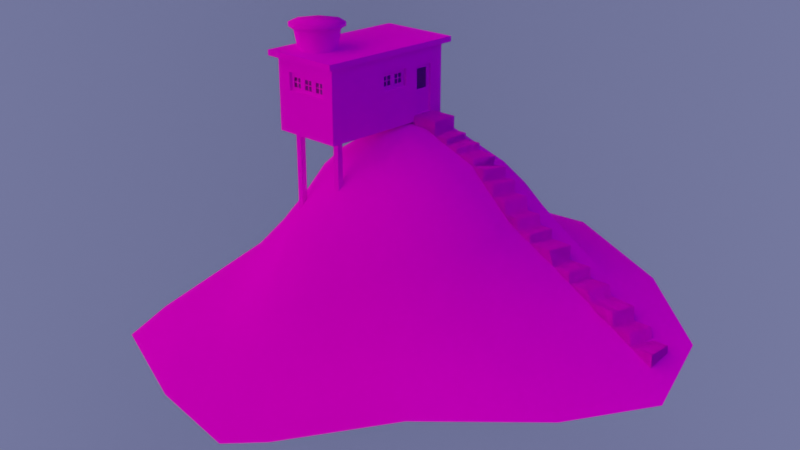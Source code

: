 # Source: CASA_COLINA_mapear.blend  (saved by Blender 3.3.6; exported with 4.5.12 LTS)
import bpy
from mathutils import Matrix  # noqa: F401  (used for matrix-valued properties, if any)

bpy.ops.wm.read_factory_settings(use_empty=True)
scene = bpy.context.scene
scene.name = 'Scene'

# ---- collections
col_collection = bpy.data.collections.new('Collection'); scene.collection.children.link(col_collection)
col_casa_colina = bpy.data.collections.new('casa_colina'); col_collection.children.link(col_casa_colina)

# ---- images (referenced by path relative to the original .blend; pixels are not part of the script)
import os
ASSET_DIR = os.environ.get("B2B_ASSET_DIR", "")  # directory of the original .blend (textures are referenced by path, not embedded)
HERE = os.path.dirname(os.path.abspath(__file__))  # packed textures are extracted next to this script under _unpacked/

def load_image(name, relpath, width, height, colorspace="sRGB"):
    """Load a texture the original file referenced (path relative to the .blend, or extracted next to this script)."""
    p = next((c for c in (os.path.join(HERE, relpath), os.path.join(ASSET_DIR, relpath)) if relpath and os.path.exists(c)), "")
    if p:
        img = bpy.data.images.load(p, check_existing=True)
        img.name = name
    else:  # same state as the original file: an image datablock whose file is absent (Cycles renders it pink)
        img = bpy.data.images.new(name, width, height)
        img.source = "FILE"
        img.filepath = "//" + (relpath or name)
    img.colorspace_settings.name = colorspace
    return img
img_tex_caixa_final_png_001 = load_image('Tex_Caixa_Final.png.001', 'Texturas/Tex_Caixa_Final.png', 1024, 1024, 'sRGB')
img_tex_escada_final_png_001 = load_image('Tex_Escada_Final.png.001', 'Texturas/Tex_Escada_Final.png', 1024, 1024, 'sRGB')
img_tex_morro_final_png_001 = load_image('Tex_Morro_Final.png.001', 'Texturas/Tex_Morro_Final.png', 1024, 1024, 'sRGB')
img_grass01_normal_png = load_image('Grass01_normal.png', 'Texturas/Grass01_normal.png', 1024, 1024, 'sRGB')
img_grass01_disp_png = load_image('Grass01_disp.png', 'Texturas/Grass01_disp.png', 1024, 1024, 'sRGB')
img_tex_casa2_png_001 = load_image('Tex_Casa2.png.001', 'Texturas/Tex_Casa2.png', 1024, 1024, 'sRGB')

# ---- materials (node trees are filled in below, after node groups)
mat_scatter = bpy.data.materials.new('Scatter')
mat_mat_bidon = bpy.data.materials.new('Mat Bidon')
mat_mat_escaleras = bpy.data.materials.new('Mat Escaleras')
mat_mat_escaleras.alpha_threshold = 0.0
mat_mat_escaleras.roughness = 0.5
mat_mat_escaleras.line_color = (0.0, 0.0, 0.0, 1.0)
mat_mat_colina = bpy.data.materials.new('Mat Colina')
mat_mat_casa = bpy.data.materials.new('Mat Casa')
mat_cristal_casa = bpy.data.materials.new('Cristal casa')

# ---- material node trees
mat_scatter.use_nodes = True; mat_scatter.node_tree.nodes.clear()
_N = mat_scatter.node_tree.nodes; _L = mat_scatter.node_tree.links
n0 = _N.new('ShaderNodeBsdfPrincipled'); n0.name = 'Principled BSDF'; n0.location = (10, 300)
n0.distribution = 'GGX'
n0.subsurface_method = 'RANDOM_WALK_SKIN'
n0.inputs[3].default_value = 1.45
n0.inputs[27].default_value = (0.0, 0.0, 0.0, 1.0)
n0.inputs[28].default_value = 1.0
n1 = _N.new('ShaderNodeOutputMaterial'); n1.name = 'Material Output'; n1.location = (616, 294)
n2 = _N.new('ShaderNodeVolumeScatter'); n2.name = 'Volume Scatter'; n2.location = (353, 196)
n2.width = 140
n2.inputs[1].default_value = 0.035
n2.inputs[2].default_value = 1.0
_L.new(n2.outputs[0], n1.inputs[1])
n1.is_active_output = True
mat_mat_bidon.use_nodes = True; mat_mat_bidon.node_tree.nodes.clear()
_N = mat_mat_bidon.node_tree.nodes; _L = mat_mat_bidon.node_tree.links
n0 = _N.new('ShaderNodeOutputMaterial'); n0.name = 'Material Output'; n0.location = (300, 300)
n1 = _N.new('ShaderNodeTexImage'); n1.name = 'Image Texture'; n1.location = (-370, 254)
n1.image = img_tex_caixa_final_png_001
n2 = _N.new('ShaderNodeBsdfDiffuse'); n2.name = 'Diffuse BSDF'; n2.location = (10, 300)
n2.inputs[1].default_value = 0.2462
n3 = _N.new('ShaderNodeTexCoord'); n3.name = 'Texture Coordinate'; n3.location = (-606, 221)
_L.new(n2.outputs[0], n0.inputs[0])
_L.new(n3.outputs[2], n1.inputs[0])
_L.new(n1.outputs[0], n2.inputs[0])
n0.is_active_output = True
mat_mat_escaleras.use_nodes = True; mat_mat_escaleras.node_tree.nodes.clear()
_N = mat_mat_escaleras.node_tree.nodes; _L = mat_mat_escaleras.node_tree.links
n0 = _N.new('ShaderNodeTexImage'); n0.name = 'Image Texture'; n0.location = (-370, 254)
n0.image = img_tex_escada_final_png_001
n1 = _N.new('ShaderNodeTexCoord'); n1.name = 'Texture Coordinate'; n1.location = (-606, 221)
n2 = _N.new('ShaderNodeOutputMaterial'); n2.name = 'Material Output'; n2.location = (665, 261)
n3 = _N.new('ShaderNodeBsdfDiffuse'); n3.name = 'Diffuse BSDF'; n3.location = (375, 261)
n3.inputs[1].default_value = 0.6692
n4 = _N.new('ShaderNodeBump'); n4.name = 'Bump'; n4.location = (188, 112)
n4.inputs[1].default_value = 1.0
n4.inputs[2].default_value = 1.0
n5 = _N.new('ShaderNodeTexNoise'); n5.name = 'Noise Texture'; n5.location = (-18, 83)
n5.inputs[2].default_value = 6.0
n5.inputs[3].default_value = 5.0
n5.inputs[4].default_value = 1.0
_L.new(n3.outputs[0], n2.inputs[0])
_L.new(n1.outputs[2], n0.inputs[0])
_L.new(n0.outputs[0], n3.inputs[0])
_L.new(n5.outputs[1], n4.inputs[4])
_L.new(n4.outputs[0], n3.inputs[2])
n2.is_active_output = True
mat_mat_colina.use_nodes = True; mat_mat_colina.node_tree.nodes.clear()
_N = mat_mat_colina.node_tree.nodes; _L = mat_mat_colina.node_tree.links
n0 = _N.new('ShaderNodeBsdfDiffuse'); n0.name = 'Diffuse BSDF'; n0.location = (999, 527)
n0.inputs[1].default_value = 0.5769
n1 = _N.new('ShaderNodeOutputMaterial'); n1.name = 'Material Output'; n1.location = (1679, 433)
n2 = _N.new('ShaderNodeTexImage'); n2.name = 'Image Texture'; n2.location = (229, 761)
n2.image = img_tex_morro_final_png_001
n3 = _N.new('ShaderNodeTexImage'); n3.name = 'Image Texture.001'; n3.location = (340, 495)
n3.image = img_grass01_normal_png
n4 = _N.new('ShaderNodeBump'); n4.name = 'Bump'; n4.location = (738, 342)
n4.invert = True
n4.inputs[0].default_value = 0.5
n4.inputs[1].default_value = 1.0
n4.inputs[2].default_value = 1.0
n5 = _N.new('ShaderNodeTexCoord'); n5.name = 'Texture Coordinate'; n5.location = (-400, 427)
n6 = _N.new('ShaderNodeMapping'); n6.name = 'Mapping'; n6.location = (-78, 332)
n6.inputs[3].default_value = (15.0, 15.0, 15.0)
n7 = _N.new('NodeReroute'); n7.name = 'Reroute'; n7.location = (250, 248)
n7.width = 16
n7.socket_idname = 'NodeSocketVector'
n8 = _N.new('ShaderNodeTexImage'); n8.name = 'Image Texture.002'; n8.location = (1032, 249)
n8.image = img_grass01_disp_png
_L.new(n0.outputs[0], n1.inputs[0])
_L.new(n5.outputs[2], n2.inputs[0])
_L.new(n2.outputs[0], n0.inputs[0])
_L.new(n3.outputs[0], n4.inputs[3])
_L.new(n4.outputs[0], n0.inputs[2])
_L.new(n5.outputs[2], n6.inputs[0])
_L.new(n7.outputs[0], n3.inputs[0])
_L.new(n6.outputs[0], n7.inputs[0])
_L.new(n7.outputs[0], n8.inputs[0])
n1.is_active_output = True
mat_mat_casa.use_nodes = True; mat_mat_casa.node_tree.nodes.clear()
_N = mat_mat_casa.node_tree.nodes; _L = mat_mat_casa.node_tree.links
n0 = _N.new('ShaderNodeTexImage'); n0.name = 'Image Texture'; n0.location = (-370, 254)
n0.image = img_tex_casa2_png_001
n1 = _N.new('ShaderNodeOutputMaterial'); n1.name = 'Material Output'; n1.location = (722, 264)
n2 = _N.new('ShaderNodeBsdfDiffuse'); n2.name = 'Diffuse BSDF'; n2.location = (432, 264)
n2.inputs[1].default_value = 0.6308
n3 = _N.new('ShaderNodeTexCoord'); n3.name = 'Texture Coordinate'; n3.location = (-606, 221)
_L.new(n2.outputs[0], n1.inputs[0])
_L.new(n0.outputs[0], n2.inputs[0])
_L.new(n3.outputs[2], n0.inputs[0])
n1.is_active_output = True
mat_cristal_casa.use_nodes = True; mat_cristal_casa.node_tree.nodes.clear()
_N = mat_cristal_casa.node_tree.nodes; _L = mat_cristal_casa.node_tree.links
n0 = _N.new('ShaderNodeBsdfDiffuse'); n0.name = 'Diffuse BSDF'; n0.location = (10, 300)
n0.inputs[1].default_value = 0.2154
n1 = _N.new('ShaderNodeTexImage'); n1.name = 'Image Texture'; n1.location = (-370, 254)
n1.image = img_tex_casa2_png_001
n2 = _N.new('ShaderNodeOutputMaterial'); n2.name = 'Material Output'; n2.location = (839, 280)
n3 = _N.new('ShaderNodeTexCoord'); n3.name = 'Texture Coordinate'; n3.location = (-606, 221)
n4 = _N.new('ShaderNodeMixShader'); n4.name = 'Mix Shader'; n4.location = (607, 313)
n4.inputs[0].default_value = 0.8417
n5 = _N.new('ShaderNodeBsdfGlass'); n5.name = 'Glass BSDF'; n5.location = (339, 220)
n5.distribution = 'BECKMANN'
n5.inputs[0].default_value = (0.135, 0.158, 1.0, 1.0)
n5.inputs[2].default_value = 1.45
_L.new(n4.outputs[0], n2.inputs[0])
_L.new(n1.outputs[0], n0.inputs[0])
_L.new(n3.outputs[2], n1.inputs[0])
_L.new(n0.outputs[0], n4.inputs[1])
_L.new(n5.outputs[0], n4.inputs[2])
n2.is_active_output = True

# ---- world
world_world = bpy.data.worlds.new('World'); scene.world = world_world
world_world.use_nodes = True; world_world.node_tree.nodes.clear()
_N = world_world.node_tree.nodes; _L = world_world.node_tree.links
n0 = _N.new('ShaderNodeOutputWorld'); n0.name = 'World Output'; n0.location = (460, 300)
n1 = _N.new('ShaderNodeBackground'); n1.name = 'Background'; n1.location = (10, 300)
n1.inputs[0].default_value = (0.146, 0.1587, 0.3424, 1.0)
n2 = _N.new('ShaderNodeTexSky'); n2.name = 'Sky Texture'; n2.location = (230, 292)
_L.new(n1.outputs[0], n0.inputs[0])
n0.is_active_output = True
world_world.color = (0.05088, 0.05088, 0.05088)
world_world.use_sun_shadow = False
world_world.sun_shadow_jitter_overblur = 0.0

# ---- cameras
cam_camera = bpy.data.cameras.new('Camera')
cam_camera.clip_end = 100.0
cam_camera.ortho_scale = 7.314
cam_camera.dof.focus_distance = 0.0
cam_camera.dof.aperture_fstop = 128.0

# ---- lights
light_light = bpy.data.lights.new('Light', 'SUN')
light_light.color = (1.0, 0.5134, 0.3851)
light_light.diffuse_factor = 0.1905
light_light.transmission_factor = 0.0
light_light.angle = 1.782
light_light.energy = 4.0
light_light.shadow_soft_size = 0.1
light_light.shadow_cascade_max_distance = 1000.0
light_area = bpy.data.lights.new('Area', 'AREA')
light_area.color = (0.3274, 0.1117, 1.0)
light_area.transmission_factor = 0.0
light_area.energy = 392.7
light_area.shadow_soft_size = 1.0
light_area.shadow_maximum_resolution = 0.006
light_area.use_absolute_resolution = True
light_area.size = 1.0
light_area.size_y = 1.0

# ---- meshes
me_cube = bpy.data.meshes.new('Cube')
me_cube.from_pydata([(-1.0, -1.0, -1.0), (-1.0, -1.0, 1.0), (-1.0, 1.0, -1.0), (-1.0, 1.0, 1.0), (1.0, -1.0, -1.0), (1.0, -1.0, 1.0), (1.0, 1.0, -1.0), (1.0, 1.0, 1.0)], [], [(0, 1, 3, 2), (2, 3, 7, 6), (6, 7, 5, 4), (4, 5, 1, 0), (2, 6, 4, 0), (7, 3, 1, 5)])
_uv = me_cube.uv_layers.new(name='UVMap')
_uv.uv.foreach_set('vector', [0.375, 0.0, 0.625, 0.0, 0.625, 0.25, 0.375, 0.25, 0.375, 0.25, 0.625, 0.25, 0.625, 0.5, 0.375, 0.5, 0.375, 0.5, 0.625, 0.5, 0.625, 0.75, 0.375, 0.75, 0.375, 0.75, 0.625, 0.75, 0.625, 1.0, 0.375, 1.0, 0.125, 0.5, 0.375, 0.5, 0.375, 0.75, 0.125, 0.75, 0.625, 0.5, 0.875, 0.5, 0.875, 0.75, 0.625, 0.75])
me_cube.materials.append(mat_scatter)
me_cube.update()
me_circle = bpy.data.meshes.new('Circle')
me_circle.from_pydata([(7.778e-09, 0.5128, 0.0), (0.3626, 0.3626, 0.0), (0.5128, -2.241e-08, 0.0), (0.3626, -0.3626, 0.0), (-3.705e-08, -0.5128, 0.0), (-0.3626, -0.3626, 0.0), (-0.5128, 6.115e-09, 0.0), (-0.3626, 0.3626, 0.0), (-0.4419, 0.4419, 0.6074), (-0.6249, 5.957e-09, 0.6074), (-0.4419, -0.4419, 0.6074), (-4.342e-08, -0.6249, 0.6074), (0.4419, -0.4419, 0.6074), (0.6249, -2.881e-08, 0.6074), (0.4419, 0.4419, 0.6074), (1.121e-08, 0.6249, 0.6074), (1.49e-08, 0.0, 0.5863), (-0.5228, 0.5228, 0.5863), (-0.7394, 7.048e-09, 0.5863), (-0.5228, -0.5228, 0.5863), (-5.163e-08, -0.7394, 0.5863), (0.5228, -0.5228, 0.5863), (0.7394, -3.409e-08, 0.5863), (0.5228, 0.5228, 0.5863), (1.301e-08, 0.7394, 0.5863), (1.301e-08, 0.7394, 0.7097), (0.5228, 0.5228, 0.7097), (0.7394, -3.409e-08, 0.7097), (0.5228, -0.5228, 0.7097), (-5.163e-08, -0.7394, 0.7097), (-0.5228, -0.5228, 0.7097), (-0.7394, 7.048e-09, 0.7097), (-0.5228, 0.5228, 0.7097), (2.398e-08, 0.0, 0.7097)], [], [(15, 0, 7, 8), (7, 6, 9, 8), (6, 5, 10, 9), (5, 4, 11, 10), (4, 3, 12, 11), (3, 2, 13, 12), (2, 1, 14, 13), (1, 0, 15, 14), (16, 17, 24), (16, 18, 17), (16, 19, 18), (16, 20, 19), (16, 21, 20), (16, 22, 21), (16, 23, 22), (16, 24, 23), (24, 25, 26, 23), (23, 26, 27, 22), (22, 27, 28, 21), (21, 28, 29, 20), (20, 29, 30, 19), (19, 30, 31, 18), (18, 31, 32, 17), (24, 17, 32, 25), (25, 32, 33), (31, 33, 32), (30, 33, 31), (29, 33, 30), (28, 33, 29), (27, 33, 28), (26, 33, 27), (25, 33, 26)])
me_circle.polygons.foreach_set('use_smooth', [True] * 32)
_uv = me_circle.uv_layers.new(name='UVTex')
_uv.uv.foreach_set('vector', [0.501, 0.9799, 0.501, 0.8242, 0.6223, 0.8242, 0.6223, 0.9799, 0.6223, 0.8242, 0.7437, 0.8242, 0.7437, 0.9799, 0.6223, 0.9799, 0.7437, 0.8242, 0.865, 0.8242, 0.865, 0.9799, 0.7437, 0.9799, 0.865, 0.8242, 0.9864, 0.8242, 0.9864, 0.9799, 0.865, 0.9799, 0.01558, 0.8242, 0.1369, 0.8242, 0.1369, 0.9799, 0.01558, 0.9799, 0.1369, 0.8242, 0.2583, 0.8242, 0.2583, 0.9799, 0.1369, 0.9799, 0.2583, 0.8242, 0.3796, 0.8242, 0.3796, 0.9799, 0.2583, 0.9799, 0.3796, 0.8242, 0.501, 0.8242, 0.501, 0.9799, 0.3796, 0.9799, 0.7408, 0.3518, 0.8557, 0.234, 0.9054, 0.3497, 0.7408, 0.3518, 0.7387, 0.1873, 0.8557, 0.234, 0.7408, 0.3518, 0.623, 0.237, 0.7387, 0.1873, 0.7408, 0.3518, 0.5763, 0.354, 0.623, 0.237, 0.7408, 0.3518, 0.626, 0.4697, 0.5763, 0.354, 0.7408, 0.3518, 0.743, 0.5164, 0.626, 0.4697, 0.7408, 0.3518, 0.8587, 0.4667, 0.743, 0.5164, 0.7408, 0.3518, 0.9054, 0.3497, 0.8587, 0.4667, 0.1459, 0.6889, 0.1459, 0.705, 0.02766, 0.705, 0.02766, 0.6889, 0.9739, 0.6889, 0.9739, 0.705, 0.8556, 0.705, 0.8556, 0.6889, 0.8556, 0.6889, 0.8556, 0.705, 0.7374, 0.705, 0.7374, 0.6889, 0.7374, 0.6889, 0.7374, 0.705, 0.6191, 0.705, 0.6191, 0.6889, 0.6191, 0.6889, 0.6191, 0.705, 0.5008, 0.705, 0.5008, 0.6889, 0.5008, 0.6889, 0.5008, 0.705, 0.3825, 0.705, 0.3825, 0.6889, 0.3825, 0.6889, 0.3825, 0.705, 0.2642, 0.705, 0.2642, 0.6889, 0.1459, 0.6889, 0.2642, 0.6889, 0.2642, 0.705, 0.1459, 0.705, 0.2936, 0.606, 0.1286, 0.5381, 0.2931, 0.3728, 0.05995, 0.3734, 0.2931, 0.3728, 0.1286, 0.5381, 0.1279, 0.2084, 0.2931, 0.3728, 0.05995, 0.3734, 0.2926, 0.1397, 0.2931, 0.3728, 0.1279, 0.2084, 0.4576, 0.2076, 0.2931, 0.3728, 0.2926, 0.1397, 0.5262, 0.3723, 0.2931, 0.3728, 0.4576, 0.2076, 0.4583, 0.5373, 0.2931, 0.3728, 0.5262, 0.3723, 0.2936, 0.606, 0.2931, 0.3728, 0.4583, 0.5373])
me_circle.materials.append(mat_mat_bidon)
me_circle.use_remesh_preserve_volume = False
me_circle.use_remesh_preserve_attributes = False
me_circle.use_mirror_vertex_groups = False
me_circle.update()
me_plane = bpy.data.meshes.new('Plane')
me_plane.from_pydata([(1.0, 1.0, 0.4295), (1.0, -1.0, 0.4295), (-1.0, -1.0, 0.4295), (-1.0, 1.0, 0.4295), (1.0, 1.0, -0.5708), (-1.0, 1.0, -0.5708), (1.0, 2.094, -0.5708), (-1.0, 2.094, -0.5708), (1.0, 2.094, -0.9992), (-1.0, 2.094, -0.9992), (0.9845, 3.027, -0.9992), (-0.9844, 3.378, -0.9992), (-0.9826, 3.378, -1.502), (0.9826, 3.027, -1.38), (-0.9826, 4.829, -1.567), (0.9826, 4.478, -1.446), (-0.9826, 4.679, -2.32), (0.9651, 4.499, -1.915), (0.9826, 9.503, -6.095), (-0.9826, 9.854, -6.217), (0.9826, 5.411, -2.001), (0.9826, 5.382, -2.804), (0.9826, 6.249, -2.804), (0.9826, 6.283, -3.662), (0.9826, 7.283, -3.67), (0.9826, 7.425, -4.64), (0.9826, 8.425, -4.657), (0.9826, 8.526, -5.42), (0.9826, 9.525, -5.42), (-0.9826, 9.877, -5.542), (-0.9826, 8.877, -5.542), (-0.9826, 8.776, -4.779), (-0.9508, 7.776, -4.762), (-0.9826, 7.634, -3.791), (-0.9508, 6.634, -3.783), (-0.9822, 6.601, -2.925), (-0.9826, 5.733, -2.925), (-0.9826, 5.763, -2.122), (0.9826, 11.13, -6.095), (-0.9508, 11.48, -6.217), (-0.9508, 18.15, -10.75), (0.9826, 17.8, -10.63), (0.9826, 17.59, -9.769), (0.9826, 16.35, -9.769), (0.9826, 16.25, -8.786), (0.9826, 14.6, -8.643), (0.9826, 14.29, -7.925), (0.9826, 12.82, -7.925), (0.9826, 12.75, -7.152), (0.9826, 11.52, -7.152), (-0.9508, 17.94, -9.891), (-0.9508, 16.7, -9.891), (-0.9508, 16.6, -8.907), (-0.9508, 14.83, -8.764), (-0.9508, 14.64, -8.046), (-0.9508, 13.17, -8.046), (-0.9508, 13.1, -7.273), (-0.9508, 11.41, -7.273), (0.9981, 19.31, -10.63), (-0.9663, 19.26, -10.75), (0.9981, 19.37, -12.78), (0.9826, 9.577, -8.387), (0.9826, 10.7, -8.999), (0.9826, 10.77, -9.035), (0.9826, 11.89, -9.647), (0.9826, 12.05, -9.736), (0.9826, 13.48, -10.51), (0.9826, 13.83, -10.71), (0.9826, 14.95, -11.32), (0.9826, 15.44, -11.59), (0.9826, 9.276, -8.222), (0.9826, 7.871, -7.456), (0.9826, 6.994, -6.978), (0.9826, 6.905, -6.93), (0.9826, 6.028, -6.451), (0.9826, 5.902, -6.383), (0.9826, 5.025, -5.904), (0.9826, 4.995, -5.888), (0.9826, 4.118, -5.41), (0.9826, 4.144, -5.424), (0.9826, 7.852, -7.446), (0.9651, 3.3, -4.964), (0.9826, 3.266, -4.945), (0.9826, 2.166, -4.345), (0.9845, 2.166, -4.345), (1.0, 1.348, -3.899), (1.0, 1.348, -3.899), (1.0, 0.3867, -3.375), (1.0, -1.369, -2.418), (1.0, 0.3867, -3.375), (-0.9663, 19.32, -13.31), (-0.9508, 8.806, -8.985), (-0.9508, 9.922, -9.609), (-0.9508, 9.989, -9.647), (-0.9508, 11.1, -10.27), (-0.9508, 11.27, -10.36), (-0.9508, 12.68, -11.16), (-0.9508, 13.03, -11.35), (-0.9508, 14.15, -11.98), (-0.9508, 14.64, -12.25), (-0.9508, 8.507, -8.817), (-0.9826, 3.407, -5.96), (-0.9826, 3.381, -5.946), (-0.9822, 4.254, -6.434), (-0.9508, 4.283, -6.45), (-0.9826, 5.155, -6.939), (-0.9508, 5.279, -7.009), (-0.9826, 6.151, -7.497), (-0.9826, 6.239, -7.547), (-0.9826, 7.112, -8.035), (-0.9826, 7.092, -8.024), (-0.9826, 2.535, -5.471), (-0.9826, 2.535, -5.471), (-0.9826, 1.442, -4.859), (-0.9844, 1.442, -4.859), (-1.0, 0.3221, -4.232), (-1.0, 0.3221, -4.232), (-1.0, -0.6327, -3.697), (-1.0, -0.6327, -3.697), (-1.0, -2.378, -2.72)], [], [(0, 3, 2, 1), (3, 0, 4, 5), (5, 4, 6, 7), (7, 6, 8, 9), (9, 8, 10, 11), (11, 10, 13, 12), (12, 13, 15, 14), (14, 15, 17, 16), (17, 20, 37, 16), (20, 21, 36, 37), (21, 22, 35, 36), (22, 23, 34, 35), (23, 24, 33, 34), (24, 25, 32, 33), (25, 26, 31, 32), (26, 27, 30, 31), (27, 28, 29, 30), (28, 18, 19, 29), (19, 18, 38, 39), (38, 49, 57, 39), (49, 48, 56, 57), (48, 47, 55, 56), (47, 46, 54, 55), (46, 45, 53, 54), (45, 44, 52, 53), (44, 43, 51, 52), (43, 42, 50, 51), (42, 41, 40, 50), (40, 41, 58, 59), (58, 41, 69, 60), (49, 38, 70, 61), (48, 49, 61, 62), (47, 48, 62, 63), (46, 47, 63, 64), (45, 46, 64, 65), (44, 45, 65, 66), (43, 44, 66, 67), (42, 43, 67, 68), (41, 42, 68, 69), (38, 18, 80, 70), (18, 28, 71, 80), (28, 27, 72, 71), (27, 26, 73, 72), (26, 25, 74, 73), (25, 24, 75, 74), (24, 23, 76, 75), (23, 22, 77, 76), (22, 21, 78, 77), (21, 20, 79, 78), (20, 17, 81, 79), (17, 15, 82, 81), (15, 13, 83, 82), (13, 10, 84, 83), (10, 8, 85, 84), (8, 6, 86, 85), (6, 4, 87, 86), (4, 0, 89, 87), (0, 1, 88, 89), (40, 59, 90, 99), (39, 57, 91, 100), (57, 56, 92, 91), (56, 55, 93, 92), (55, 54, 94, 93), (54, 53, 95, 94), (53, 52, 96, 95), (52, 51, 97, 96), (51, 50, 98, 97), (50, 40, 99, 98), (19, 39, 100, 110), (16, 37, 101, 111), (37, 36, 102, 101), (36, 35, 103, 102), (35, 34, 104, 103), (34, 33, 105, 104), (33, 32, 106, 105), (32, 31, 107, 106), (31, 30, 108, 107), (30, 29, 109, 108), (29, 19, 110, 109), (14, 16, 111, 112), (12, 14, 112, 113), (11, 12, 113, 114), (9, 11, 114, 115), (7, 9, 115, 116), (5, 7, 116, 117), (3, 5, 117, 118), (2, 3, 118, 119), (58, 60, 90, 59)])
_uv = me_plane.uv_layers.new(name='UVTex')
_uv.uv.foreach_set('vector', [0.06947, 0.8589, 0.126, 0.9206, 0.06201, 0.9732, 0.01035, 0.9099, 0.126, 0.9206, 0.06947, 0.8589, 0.09928, 0.8342, 0.1589, 0.8941, 0.1589, 0.8941, 0.09928, 0.8342, 0.1239, 0.8125, 0.1777, 0.8796, 0.1777, 0.8796, 0.1239, 0.8125, 0.1414, 0.7997, 0.1927, 0.8666, 0.1927, 0.8666, 0.1414, 0.7997, 0.1667, 0.7798, 0.229, 0.835, 0.229, 0.835, 0.1667, 0.7798, 0.1766, 0.7687, 0.2431, 0.8196, 0.2431, 0.8196, 0.1766, 0.7687, 0.2131, 0.7339, 0.2797, 0.785, 0.2797, 0.785, 0.2131, 0.7339, 0.2472, 0.6987, 0.3084, 0.7549, 0.2472, 0.6987, 0.2589, 0.6867, 0.3279, 0.7341, 0.3084, 0.7549, 0.2589, 0.6867, 0.2769, 0.665, 0.338, 0.7228, 0.3279, 0.7341, 0.2769, 0.665, 0.2972, 0.6437, 0.3583, 0.703, 0.338, 0.7228, 0.2972, 0.6437, 0.3122, 0.6313, 0.3719, 0.6891, 0.3583, 0.703, 0.3122, 0.6313, 0.3387, 0.6032, 0.3917, 0.6655, 0.3719, 0.6891, 0.3387, 0.6032, 0.36, 0.5807, 0.42, 0.6386, 0.3917, 0.6655, 0.36, 0.5807, 0.3902, 0.549, 0.4514, 0.6044, 0.42, 0.6386, 0.3902, 0.549, 0.4294, 0.5081, 0.4991, 0.5575, 0.4514, 0.6044, 0.4294, 0.5081, 0.4598, 0.4798, 0.5279, 0.5309, 0.4991, 0.5575, 0.4598, 0.4798, 0.4781, 0.4593, 0.5451, 0.5114, 0.5279, 0.5309, 0.5451, 0.5114, 0.4781, 0.4593, 0.5252, 0.4145, 0.5915, 0.4655, 0.5252, 0.4145, 0.5587, 0.384, 0.6179, 0.4369, 0.5915, 0.4655, 0.5587, 0.384, 0.5931, 0.3462, 0.6583, 0.397, 0.6179, 0.4369, 0.5931, 0.3462, 0.6196, 0.3283, 0.6745, 0.3805, 0.6583, 0.397, 0.6196, 0.3283, 0.6525, 0.2878, 0.7065, 0.3489, 0.6745, 0.3805, 0.6525, 0.2878, 0.6894, 0.2506, 0.7558, 0.3017, 0.7065, 0.3489, 0.6894, 0.2506, 0.7196, 0.2232, 0.7834, 0.2749, 0.7558, 0.3017, 0.7196, 0.2232, 0.7307, 0.2111, 0.7955, 0.2634, 0.7834, 0.2749, 0.7307, 0.2111, 0.7863, 0.1579, 0.8511, 0.2085, 0.7955, 0.2634, 0.7863, 0.1579, 0.8145, 0.1286, 0.8816, 0.1785, 0.8511, 0.2085, 0.8816, 0.1785, 0.8145, 0.1286, 0.8719, 0.07412, 0.9281, 0.1348, 0.935, 0.9207, 0.8915, 0.9005, 0.8421, 0.8345, 0.9655, 0.857, 0.6621, 0.9071, 0.639, 0.9303, 0.6242, 0.8447, 0.6348, 0.8444, 0.6964, 0.9238, 0.6621, 0.9071, 0.6348, 0.8444, 0.6743, 0.8432, 0.7093, 0.9039, 0.6964, 0.9238, 0.6743, 0.8432, 0.6767, 0.8431, 0.7444, 0.9195, 0.7093, 0.9039, 0.6767, 0.8431, 0.7163, 0.8414, 0.7591, 0.9033, 0.7444, 0.9195, 0.7163, 0.8414, 0.7221, 0.8411, 0.8056, 0.9206, 0.7591, 0.9033, 0.7221, 0.8411, 0.7727, 0.8378, 0.8292, 0.8996, 0.8056, 0.9206, 0.7727, 0.8378, 0.7853, 0.837, 0.8638, 0.9166, 0.8292, 0.8996, 0.7853, 0.837, 0.825, 0.835, 0.8915, 0.9005, 0.8638, 0.9166, 0.825, 0.835, 0.8421, 0.8345, 0.639, 0.9303, 0.5944, 0.9095, 0.574, 0.8462, 0.6242, 0.8447, 0.5944, 0.9095, 0.5854, 0.9277, 0.5736, 0.8467, 0.574, 0.8462, 0.5854, 0.9277, 0.5585, 0.9146, 0.5427, 0.8482, 0.5736, 0.8467, 0.5585, 0.9146, 0.5452, 0.9337, 0.5396, 0.8484, 0.5427, 0.8482, 0.5452, 0.9337, 0.518, 0.9216, 0.5087, 0.8499, 0.5396, 0.8484, 0.518, 0.9216, 0.501, 0.945, 0.5043, 0.8501, 0.5087, 0.8499, 0.501, 0.945, 0.4725, 0.9337, 0.4734, 0.8516, 0.5043, 0.8501, 0.4725, 0.9337, 0.4628, 0.9521, 0.4724, 0.8517, 0.4734, 0.8516, 0.4628, 0.9521, 0.4356, 0.9398, 0.4415, 0.8532, 0.4724, 0.8517, 0.4356, 0.9398, 0.4236, 0.9648, 0.4406, 0.8531, 0.4415, 0.8532, 0.4236, 0.9648, 0.3953, 0.9535, 0.411, 0.8552, 0.4406, 0.8531, 0.3953, 0.9535, 0.3887, 0.9643, 0.4096, 0.8552, 0.411, 0.8552, 0.3887, 0.9643, 0.3537, 0.9529, 0.371, 0.8579, 0.4096, 0.8552, 0.3537, 0.9529, 0.3464, 0.9644, 0.371, 0.8579, 0.371, 0.8579, 0.3464, 0.9644, 0.3119, 0.9502, 0.3422, 0.8599, 0.371, 0.8579, 0.3119, 0.9502, 0.3064, 0.9593, 0.3422, 0.8599, 0.3422, 0.8599, 0.3064, 0.9593, 0.2759, 0.9465, 0.3084, 0.8623, 0.3422, 0.8599, 0.2759, 0.9465, 0.2686, 0.9612, 0.3084, 0.8623, 0.3084, 0.8623, 0.2686, 0.9612, 0.2108, 0.9331, 0.2467, 0.8666, 0.3084, 0.8623, 0.7194, 0.08029, 0.7754, 0.1074, 0.8015, 0.05259, 0.6709, 0.04487, 0.4582, 0.1104, 0.4833, 0.08744, 0.4719, 0.05077, 0.4617, 0.05107, 0.4833, 0.08744, 0.518, 0.1026, 0.51, 0.04964, 0.4719, 0.05077, 0.518, 0.1026, 0.5313, 0.0836, 0.5123, 0.04957, 0.51, 0.04964, 0.5313, 0.0836, 0.5676, 0.1003, 0.5503, 0.04844, 0.5123, 0.04957, 0.5676, 0.1003, 0.5823, 0.08282, 0.5558, 0.04828, 0.5503, 0.04844, 0.5823, 0.08282, 0.6327, 0.1, 0.6042, 0.04685, 0.5558, 0.04828, 0.6327, 0.1, 0.656, 0.07995, 0.6162, 0.04649, 0.6042, 0.04685, 0.656, 0.07995, 0.6925, 0.09662, 0.6543, 0.04536, 0.6162, 0.04649, 0.6925, 0.09662, 0.7194, 0.08029, 0.6709, 0.04487, 0.6543, 0.04536, 0.4121, 0.08893, 0.4582, 0.1104, 0.4617, 0.05107, 0.4134, 0.05251, 0.2091, 0.1326, 0.2354, 0.1447, 0.2844, 0.05806, 0.2546, 0.05955, 0.2354, 0.1447, 0.2505, 0.1204, 0.2852, 0.05785, 0.2844, 0.05806, 0.2505, 0.1204, 0.2746, 0.1317, 0.315, 0.05666, 0.2852, 0.05785, 0.2746, 0.1317, 0.2863, 0.1124, 0.3163, 0.05655, 0.315, 0.05666, 0.2863, 0.1124, 0.3139, 0.1256, 0.3461, 0.05542, 0.3163, 0.05655, 0.3139, 0.1256, 0.3322, 0.1013, 0.3505, 0.05523, 0.3461, 0.05542, 0.3322, 0.1013, 0.3603, 0.1138, 0.3803, 0.05411, 0.3505, 0.05523, 0.3603, 0.1138, 0.3743, 0.09487, 0.3833, 0.054, 0.3803, 0.05411, 0.3743, 0.09487, 0.4031, 0.108, 0.413, 0.05288, 0.3833, 0.054, 0.4031, 0.108, 0.4121, 0.08893, 0.4134, 0.05251, 0.413, 0.05288, 0.1994, 0.1447, 0.2091, 0.1326, 0.2546, 0.05955, 0.2546, 0.05955, 0.1641, 0.1334, 0.1994, 0.1447, 0.2546, 0.05955, 0.2174, 0.06142, 0.1573, 0.1422, 0.1641, 0.1334, 0.2174, 0.06142, 0.2173, 0.06142, 0.1325, 0.1314, 0.1573, 0.1422, 0.2173, 0.06142, 0.1791, 0.06335, 0.1237, 0.1415, 0.1325, 0.1314, 0.1791, 0.06335, 0.1791, 0.06335, 0.0977, 0.1301, 0.1237, 0.1415, 0.1791, 0.06335, 0.1465, 0.065, 0.08381, 0.1425, 0.0977, 0.1301, 0.1465, 0.065, 0.1465, 0.065, 0.02612, 0.1133, 0.08381, 0.1425, 0.1465, 0.065, 0.08699, 0.06801, 0.8719, 0.07412, 0.9339, 0.02783, 1.001, 0.0799, 0.9281, 0.1348])
me_plane.materials.append(mat_mat_escaleras)
me_plane.use_remesh_preserve_volume = False
me_plane.use_remesh_preserve_attributes = False
me_plane.use_mirror_vertex_groups = False
me_plane.update()
me_cube_002 = bpy.data.meshes.new('Cube.002')
me_cube_002.from_pydata([(3.689, 5.145, -5.435), (4.46, -5.349, -6.734), (-3.655, -3.565, -4.545), (-5.172, 6.198, -4.351), (2.133, 2.726, -1.948), (1.825, -1.37, -2.993), (-2.582, -1.57, -1.428), (-3.056, 2.449, -1.3), (2.247, -4.64, -6.045), (0.02934, -4.652, -5.54), (-1.792, -4.323, -5.137), (4.753, 1.315, -7.273), (5.125, -0.3568, -7.913), (4.993, -2.984, -7.56), (1.724, 8.109, -5.052), (-0.3544, 9.536, -4.906), (-2.552, 8.997, -4.383), (-5.259, -1.996, -4.863), (-6.809, -0.427, -4.916), (-7.775, 2.008, -4.63), (2.546, 1.083, -2.18), (2.782, 0.09606, -2.531), (2.409, -0.59, -2.894), (0.7864, -1.466, -2.135), (-0.1511, -1.762, -1.669), (-1.28, -1.715, -1.469), (-2.81, -0.8363, -0.8273), (-2.851, 0.04463, -0.4364), (-2.932, 1.143, -0.813), (1.06, 3.816, -1.496), (-0.003184, 3.356, -0.7617), (-1.619, 2.893, -0.7463), (3.972, -4.167, -5.56), (3.147, -2.666, -4.885), (2.756, -2.085, -4.208), (3.278, 4.072, -4.445), (2.816, 3.233, -3.765), (2.587, 2.724, -2.783), (-3.058, -2.758, -3.697), (-2.815, -2.411, -2.941), (-2.791, -2.085, -2.16), (-4.327, 3.943, -3.638), (-3.905, 3.213, -2.625), (-3.599, 2.794, -1.974), (1.172, 1.838, -0.764), (0.08124, 1.737, -0.06776), (-1.466, 1.295, -0.1109), (1.267, 0.3003, -0.928), (0.04812, 0.121, -0.3225), (-1.456, 0.06736, -0.04584), (1.096, -0.556, -1.409), (-0.001489, -0.7799, -0.8776), (-1.391, -0.9043, -0.7864), (4.005, 1.426, -5.788), (3.587, 1.297, -4.828), (3.32, 1.209, -3.836), (4.763, -0.0508, -6.643), (4.087, 0.03063, -5.537), (3.744, -1.031e-06, -4.366), (4.726, -2.458, -6.457), (3.866, -1.414, -5.525), (3.544, -1.171, -4.466), (1.62, -3.433, -4.828), (1.384, -2.904, -3.984), (0.9449, -2.351, -3.364), (-0.4152, -3.913, -4.479), (-0.4889, -3.559, -3.8), (-0.4021, -2.819, -2.959), (-1.788, -3.453, -4.167), (-1.774, -3.076, -3.252), (-1.645, -2.522, -2.427), (-3.807, -1.454, -3.839), (-3.319, -1.295, -2.927), (-3.221, -1.097, -1.835), (-4.978, -0.07986, -3.84), (-3.718, 7.233e-07, -2.914), (-3.323, 0.02062, -1.514), (-5.636, 1.683, -3.662), (-4.182, 1.397, -2.815), (-3.556, 1.352, -1.911), (1.23, 4.473, -2.41), (1.394, 5.04, -3.142), (1.279, 5.931, -3.924), (-0.1834, 4.76, -2.092), (-0.5625, 6.007, -2.795), (-1.035, 7.185, -3.523), (-2.347, 3.581, -1.653), (-2.589, 4.837, -2.442), (-2.546, 6.53, -3.449)], [], [(31, 7, 28, 46), (30, 31, 46, 45), (29, 30, 45, 44), (4, 29, 44, 20), (46, 28, 27, 49), (45, 46, 49, 48), (44, 45, 48, 47), (20, 44, 47, 21), (49, 27, 26, 52), (48, 49, 52, 51), (47, 48, 51, 50), (21, 47, 50, 22), (52, 26, 6, 25), (51, 52, 25, 24), (50, 51, 24, 23), (22, 50, 23, 5), (37, 4, 20, 55), (36, 37, 55, 54), (35, 36, 54, 53), (0, 35, 53, 11), (55, 20, 21, 58), (54, 55, 58, 57), (53, 54, 57, 56), (11, 53, 56, 12), (58, 21, 22, 61), (57, 58, 61, 60), (56, 57, 60, 59), (12, 56, 59, 13), (61, 22, 5, 34), (60, 61, 34, 33), (59, 60, 33, 32), (13, 59, 32, 1), (34, 5, 23, 64), (33, 34, 64, 63), (32, 33, 63, 62), (1, 32, 62, 8), (64, 23, 24, 67), (63, 64, 67, 66), (62, 63, 66, 65), (8, 62, 65, 9), (67, 24, 25, 70), (66, 67, 70, 69), (65, 66, 69, 68), (9, 65, 68, 10), (70, 25, 6, 40), (69, 70, 40, 39), (68, 69, 39, 38), (10, 68, 38, 2), (40, 6, 26, 73), (39, 40, 73, 72), (38, 39, 72, 71), (2, 38, 71, 17), (73, 26, 27, 76), (72, 73, 76, 75), (71, 72, 75, 74), (17, 71, 74, 18), (76, 27, 28, 79), (75, 76, 79, 78), (74, 75, 78, 77), (18, 74, 77, 19), (79, 28, 7, 43), (78, 79, 43, 42), (77, 78, 42, 41), (19, 77, 41, 3), (35, 0, 14, 82), (36, 35, 82, 81), (37, 36, 81, 80), (4, 37, 80, 29), (82, 14, 15, 85), (81, 82, 85, 84), (80, 81, 84, 83), (29, 80, 83, 30), (85, 15, 16, 88), (84, 85, 88, 87), (83, 84, 87, 86), (30, 83, 86, 31), (88, 16, 3, 41), (87, 88, 41, 42), (86, 87, 42, 43), (31, 86, 43, 7)])
me_cube_002.polygons.foreach_set('use_smooth', [True] * 80)
_uv = me_cube_002.uv_layers.new(name='UVTex')
_uv.uv.foreach_set('vector', [0.4815, 0.5582, 0.3731, 0.5316, 0.3832, 0.4525, 0.4987, 0.4601, 0.6343, 0.5839, 0.4815, 0.5582, 0.4987, 0.4601, 0.6571, 0.5, 0.6972, 0.6197, 0.6343, 0.5839, 0.6571, 0.5, 0.7136, 0.5022, 0.7551, 0.5482, 0.6972, 0.6197, 0.7136, 0.5022, 0.7821, 0.4419, 0.4987, 0.4601, 0.3832, 0.4525, 0.3816, 0.3777, 0.4853, 0.3802, 0.6571, 0.5, 0.4987, 0.4601, 0.4853, 0.3802, 0.5852, 0.3745, 0.7136, 0.5022, 0.6571, 0.5, 0.5852, 0.3745, 0.6616, 0.3702, 0.7821, 0.4419, 0.7136, 0.5022, 0.6616, 0.3702, 0.8038, 0.3841, 0.4853, 0.3802, 0.3816, 0.3777, 0.3732, 0.3118, 0.477, 0.3073, 0.5852, 0.3745, 0.4853, 0.3802, 0.477, 0.3073, 0.5834, 0.3142, 0.6616, 0.3702, 0.5852, 0.3745, 0.5834, 0.3142, 0.6583, 0.321, 0.8038, 0.3841, 0.6616, 0.3702, 0.6583, 0.321, 0.7713, 0.3349, 0.477, 0.3073, 0.3732, 0.3118, 0.3845, 0.2572, 0.4795, 0.2522, 0.5834, 0.3142, 0.477, 0.3073, 0.4795, 0.2522, 0.5731, 0.258, 0.6583, 0.321, 0.5834, 0.3142, 0.5731, 0.258, 0.6503, 0.2777, 0.7713, 0.3349, 0.6583, 0.321, 0.6503, 0.2777, 0.7311, 0.2866, 0.7881, 0.5481, 0.7551, 0.5482, 0.7821, 0.4419, 0.8254, 0.454, 0.8124, 0.5882, 0.7881, 0.5481, 0.8254, 0.454, 0.8675, 0.4556, 0.8844, 0.6873, 0.8124, 0.5882, 0.8675, 0.4556, 0.9113, 0.4549, 0.943, 0.7915, 0.8844, 0.6873, 0.9113, 0.4549, 0.9538, 0.4476, 0.8254, 0.454, 0.7821, 0.4419, 0.8038, 0.3841, 0.8467, 0.381, 0.8675, 0.4556, 0.8254, 0.454, 0.8467, 0.381, 0.8848, 0.3716, 0.9113, 0.4549, 0.8675, 0.4556, 0.8848, 0.3716, 0.9578, 0.3593, 0.9538, 0.4476, 0.9113, 0.4549, 0.9578, 0.3593, 0.9857, 0.3386, 0.8467, 0.381, 0.8038, 0.3841, 0.7713, 0.3349, 0.8636, 0.3094, 0.8848, 0.3716, 0.8467, 0.381, 0.8636, 0.3094, 0.8869, 0.2866, 0.9578, 0.3593, 0.8848, 0.3716, 0.8869, 0.2866, 0.9653, 0.1907, 0.9857, 0.3386, 0.9578, 0.3593, 0.9653, 0.1907, 0.9882, 0.1592, 0.8636, 0.3094, 0.7713, 0.3349, 0.7311, 0.2866, 0.8042, 0.2563, 0.8869, 0.2866, 0.8636, 0.3094, 0.8042, 0.2563, 0.8319, 0.2132, 0.9653, 0.1907, 0.8869, 0.2866, 0.8319, 0.2132, 0.9061, 0.1329, 0.9882, 0.1592, 0.9653, 0.1907, 0.9061, 0.1329, 0.9408, 0.08607, 0.8042, 0.2563, 0.7311, 0.2866, 0.6503, 0.2777, 0.6674, 0.234, 0.8319, 0.2132, 0.8042, 0.2563, 0.6674, 0.234, 0.6978, 0.1908, 0.9061, 0.1329, 0.8319, 0.2132, 0.6978, 0.1908, 0.7129, 0.1355, 0.9408, 0.08607, 0.9061, 0.1329, 0.7129, 0.1355, 0.7641, 0.03857, 0.6674, 0.234, 0.6503, 0.2777, 0.5731, 0.258, 0.5531, 0.1796, 0.6978, 0.1908, 0.6674, 0.234, 0.5531, 0.1796, 0.5347, 0.08819, 0.7129, 0.1355, 0.6978, 0.1908, 0.5347, 0.08819, 0.5323, 0.05496, 0.7641, 0.03857, 0.7129, 0.1355, 0.5323, 0.05496, 0.5583, 0.02695, 0.5531, 0.1796, 0.5731, 0.258, 0.4795, 0.2522, 0.4607, 0.2003, 0.5347, 0.08819, 0.5531, 0.1796, 0.4607, 0.2003, 0.4624, 0.1474, 0.5323, 0.05496, 0.5347, 0.08819, 0.4624, 0.1474, 0.4605, 0.1024, 0.5583, 0.02695, 0.5323, 0.05496, 0.4605, 0.1024, 0.4543, 0.02754, 0.4607, 0.2003, 0.4795, 0.2522, 0.3845, 0.2572, 0.38, 0.202, 0.4624, 0.1474, 0.4607, 0.2003, 0.38, 0.202, 0.39, 0.1579, 0.4605, 0.1024, 0.4624, 0.1474, 0.39, 0.1579, 0.3777, 0.09358, 0.4543, 0.02754, 0.4605, 0.1024, 0.3777, 0.09358, 0.3416, 0.02672, 0.38, 0.202, 0.3845, 0.2572, 0.3732, 0.3118, 0.3442, 0.2961, 0.39, 0.1579, 0.38, 0.202, 0.3442, 0.2961, 0.3362, 0.2728, 0.3777, 0.09358, 0.39, 0.1579, 0.3362, 0.2728, 0.3056, 0.1897, 0.3416, 0.02672, 0.3777, 0.09358, 0.3056, 0.1897, 0.134, 0.0588, 0.3442, 0.2961, 0.3732, 0.3118, 0.3816, 0.3777, 0.3491, 0.3786, 0.3362, 0.2728, 0.3442, 0.2961, 0.3491, 0.3786, 0.3228, 0.3803, 0.3056, 0.1897, 0.3362, 0.2728, 0.3228, 0.3803, 0.212, 0.332, 0.134, 0.0588, 0.3056, 0.1897, 0.212, 0.332, 0.0355, 0.3127, 0.3491, 0.3786, 0.3816, 0.3777, 0.3832, 0.4525, 0.3375, 0.4651, 0.3228, 0.3803, 0.3491, 0.3786, 0.3375, 0.4651, 0.2916, 0.4678, 0.212, 0.332, 0.3228, 0.3803, 0.2916, 0.4678, 0.1843, 0.4846, 0.0355, 0.3127, 0.212, 0.332, 0.1843, 0.4846, 0.02194, 0.4949, 0.3375, 0.4651, 0.3832, 0.4525, 0.3731, 0.5316, 0.3325, 0.5525, 0.2916, 0.4678, 0.3375, 0.4651, 0.3325, 0.5525, 0.3088, 0.5779, 0.1843, 0.4846, 0.2916, 0.4678, 0.3088, 0.5779, 0.2456, 0.6568, 0.02194, 0.4949, 0.1843, 0.4846, 0.2456, 0.6568, 0.2034, 0.7775, 0.8844, 0.6873, 0.943, 0.7915, 0.7764, 0.9057, 0.7638, 0.7997, 0.8124, 0.5882, 0.8844, 0.6873, 0.7638, 0.7997, 0.751, 0.7285, 0.7881, 0.5481, 0.8124, 0.5882, 0.751, 0.7285, 0.7217, 0.6763, 0.7551, 0.5482, 0.7881, 0.5481, 0.7217, 0.6763, 0.6972, 0.6197, 0.7638, 0.7997, 0.7764, 0.9057, 0.5828, 0.9655, 0.6367, 0.8121, 0.751, 0.7285, 0.7638, 0.7997, 0.6367, 0.8121, 0.6069, 0.7661, 0.7217, 0.6763, 0.751, 0.7285, 0.6069, 0.7661, 0.6159, 0.6695, 0.6972, 0.6197, 0.7217, 0.6763, 0.6159, 0.6695, 0.6343, 0.5839, 0.6367, 0.8121, 0.5828, 0.9655, 0.3951, 0.9278, 0.3514, 0.7978, 0.6069, 0.7661, 0.6367, 0.8121, 0.3514, 0.7978, 0.3683, 0.6783, 0.6159, 0.6695, 0.6069, 0.7661, 0.3683, 0.6783, 0.4075, 0.6018, 0.6343, 0.5839, 0.6159, 0.6695, 0.4075, 0.6018, 0.4815, 0.5582, 0.3514, 0.7978, 0.3951, 0.9278, 0.2034, 0.7775, 0.2456, 0.6568, 0.3683, 0.6783, 0.3514, 0.7978, 0.2456, 0.6568, 0.3088, 0.5779, 0.4075, 0.6018, 0.3683, 0.6783, 0.3088, 0.5779, 0.3325, 0.5525, 0.4815, 0.5582, 0.4075, 0.6018, 0.3325, 0.5525, 0.3731, 0.5316])
_ca = me_cube_002.color_attributes.new('Col', 'BYTE_COLOR', 'CORNER')
_ca.data.foreach_set('color', [1.0, 1.0, 1.0, 1.0, 1.0, 1.0, 1.0, 1.0, 1.0, 1.0, 1.0, 1.0, 1.0, 1.0, 1.0, 1.0, 1.0, 1.0, 1.0, 1.0, 1.0, 1.0, 1.0, 1.0, 1.0, 1.0, 1.0, 1.0, 1.0, 1.0, 1.0, 1.0, 1.0, 1.0, 1.0, 1.0, 1.0, 1.0, 1.0, 1.0, 1.0, 1.0, 1.0, 1.0, 1.0, 1.0, 1.0, 1.0, 1.0, 1.0, 1.0, 1.0, 1.0, 1.0, 1.0, 1.0, 1.0, 1.0, 1.0, 1.0, 1.0, 1.0, 1.0, 1.0, 1.0, 1.0, 1.0, 1.0, 1.0, 1.0, 1.0, 1.0, 1.0, 1.0, 1.0, 1.0, 1.0, 1.0, 1.0, 1.0, 1.0, 1.0, 1.0, 1.0, 1.0, 1.0, 1.0, 1.0, 1.0, 1.0, 1.0, 1.0, 1.0, 1.0, 1.0, 1.0, 1.0, 1.0, 1.0, 1.0, 1.0, 1.0, 1.0, 1.0, 1.0, 1.0, 1.0, 1.0, 1.0, 1.0, 1.0, 1.0, 1.0, 1.0, 1.0, 1.0, 1.0, 1.0, 1.0, 1.0, 1.0, 1.0, 1.0, 1.0, 1.0, 1.0, 1.0, 1.0, 1.0, 1.0, 1.0, 1.0, 1.0, 1.0, 1.0, 1.0, 1.0, 1.0, 1.0, 1.0, 1.0, 1.0, 1.0, 1.0, 1.0, 1.0, 1.0, 1.0, 1.0, 1.0, 1.0, 1.0, 1.0, 1.0, 1.0, 1.0, 1.0, 1.0, 1.0, 1.0, 1.0, 1.0, 1.0, 1.0, 1.0, 1.0, 1.0, 1.0, 1.0, 1.0, 1.0, 1.0, 1.0, 1.0, 1.0, 1.0, 1.0, 1.0, 1.0, 1.0, 1.0, 1.0, 1.0, 1.0, 1.0, 1.0, 1.0, 1.0, 1.0, 1.0, 1.0, 1.0, 1.0, 1.0, 1.0, 1.0, 1.0, 1.0, 1.0, 1.0, 1.0, 1.0, 1.0, 1.0, 1.0, 1.0, 1.0, 1.0, 1.0, 1.0, 1.0, 1.0, 1.0, 1.0, 1.0, 1.0, 1.0, 1.0, 1.0, 1.0, 1.0, 1.0, 1.0, 1.0, 1.0, 1.0, 1.0, 1.0, 1.0, 1.0, 1.0, 1.0, 1.0, 1.0, 1.0, 1.0, 1.0, 1.0, 1.0, 1.0, 1.0, 1.0, 1.0, 1.0, 1.0, 1.0, 1.0, 1.0, 1.0, 1.0, 1.0, 1.0, 1.0, 1.0, 1.0, 1.0, 1.0, 1.0, 1.0, 1.0, 1.0, 1.0, 1.0, 1.0, 1.0, 1.0, 1.0, 1.0, 1.0, 1.0, 1.0, 1.0, 1.0, 1.0, 1.0, 1.0, 1.0, 1.0, 1.0, 1.0, 1.0, 1.0, 1.0, 1.0, 1.0, 1.0, 1.0, 1.0, 1.0, 1.0, 1.0, 1.0, 1.0, 1.0, 1.0, 1.0, 1.0, 1.0, 1.0, 1.0, 1.0, 1.0, 1.0, 1.0, 1.0, 1.0, 1.0, 1.0, 1.0, 1.0, 1.0, 1.0, 1.0, 1.0, 1.0, 1.0, 1.0, 1.0, 1.0, 1.0, 1.0, 1.0, 1.0, 1.0, 1.0, 1.0, 1.0, 1.0, 1.0, 1.0, 1.0, 1.0, 1.0, 1.0, 1.0, 1.0, 1.0, 1.0, 1.0, 1.0, 1.0, 1.0, 1.0, 1.0, 1.0, 1.0, 1.0, 1.0, 1.0, 1.0, 1.0, 1.0, 1.0, 1.0, 1.0, 1.0, 1.0, 1.0, 1.0, 1.0, 1.0, 1.0, 1.0, 1.0, 1.0, 1.0, 1.0, 1.0, 1.0, 1.0, 1.0, 1.0, 1.0, 1.0, 1.0, 1.0, 1.0, 1.0, 1.0, 1.0, 1.0, 1.0, 1.0, 1.0, 1.0, 1.0, 1.0, 1.0, 1.0, 1.0, 1.0, 1.0, 1.0, 1.0, 1.0, 1.0, 1.0, 1.0, 1.0, 1.0, 1.0, 1.0, 1.0, 1.0, 1.0, 1.0, 1.0, 1.0, 1.0, 1.0, 1.0, 1.0, 1.0, 1.0, 1.0, 1.0, 1.0, 1.0, 1.0, 1.0, 1.0, 1.0, 1.0, 1.0, 1.0, 1.0, 1.0, 1.0, 1.0, 1.0, 1.0, 1.0, 1.0, 1.0, 1.0, 1.0, 1.0, 1.0, 1.0, 1.0, 1.0, 1.0, 1.0, 1.0, 1.0, 1.0, 1.0, 1.0, 1.0, 1.0, 1.0, 1.0, 1.0, 1.0, 1.0, 1.0, 1.0, 1.0, 1.0, 1.0, 1.0, 1.0, 1.0, 1.0, 1.0, 1.0, 1.0, 1.0, 1.0, 1.0, 1.0, 1.0, 1.0, 1.0, 1.0, 1.0, 1.0, 1.0, 1.0, 1.0, 1.0, 1.0, 1.0, 1.0, 1.0, 1.0, 1.0, 1.0, 1.0, 1.0, 1.0, 1.0, 1.0, 1.0, 1.0, 1.0, 1.0, 1.0, 1.0, 1.0, 1.0, 1.0, 1.0, 1.0, 1.0, 1.0, 1.0, 1.0, 1.0, 1.0, 1.0, 1.0, 1.0, 1.0, 1.0, 1.0, 1.0, 1.0, 1.0, 1.0, 1.0, 1.0, 1.0, 1.0, 1.0, 1.0, 1.0, 1.0, 1.0, 1.0, 1.0, 1.0, 1.0, 1.0, 1.0, 1.0, 1.0, 1.0, 1.0, 1.0, 1.0, 1.0, 1.0, 1.0, 1.0, 1.0, 1.0, 1.0, 1.0, 1.0, 1.0, 1.0, 1.0, 1.0, 1.0, 1.0, 1.0, 1.0, 1.0, 1.0, 1.0, 1.0, 1.0, 1.0, 1.0, 1.0, 1.0, 1.0, 1.0, 1.0, 1.0, 1.0, 1.0, 1.0, 1.0, 1.0, 1.0, 1.0, 1.0, 1.0, 1.0, 1.0, 1.0, 1.0, 1.0, 1.0, 1.0, 1.0, 1.0, 1.0, 1.0, 1.0, 1.0, 1.0, 1.0, 1.0, 1.0, 1.0, 1.0, 1.0, 1.0, 1.0, 1.0, 1.0, 1.0, 1.0, 1.0, 1.0, 1.0, 1.0, 1.0, 1.0, 1.0, 1.0, 1.0, 1.0, 1.0, 1.0, 1.0, 1.0, 1.0, 1.0, 1.0, 1.0, 1.0, 1.0, 1.0, 1.0, 1.0, 1.0, 1.0, 1.0, 1.0, 1.0, 1.0, 1.0, 1.0, 1.0, 1.0, 1.0, 1.0, 1.0, 1.0, 1.0, 1.0, 1.0, 1.0, 1.0, 1.0, 1.0, 1.0, 1.0, 1.0, 1.0, 1.0, 1.0, 1.0, 1.0, 1.0, 1.0, 1.0, 1.0, 1.0, 1.0, 1.0, 1.0, 1.0, 1.0, 1.0, 1.0, 1.0, 1.0, 1.0, 1.0, 1.0, 1.0, 1.0, 1.0, 1.0, 1.0, 1.0, 1.0, 1.0, 1.0, 1.0, 1.0, 1.0, 1.0, 1.0, 1.0, 1.0, 1.0, 1.0, 1.0, 1.0, 1.0, 1.0, 1.0, 1.0, 1.0, 1.0, 1.0, 1.0, 1.0, 1.0, 1.0, 1.0, 1.0, 1.0, 1.0, 1.0, 1.0, 1.0, 1.0, 1.0, 1.0, 1.0, 1.0, 1.0, 1.0, 1.0, 1.0, 1.0, 1.0, 1.0, 1.0, 1.0, 1.0, 1.0, 1.0, 1.0, 1.0, 1.0, 1.0, 1.0, 1.0, 1.0, 1.0, 1.0, 1.0, 1.0, 1.0, 1.0, 1.0, 1.0, 1.0, 1.0, 1.0, 1.0, 1.0, 1.0, 1.0, 1.0, 1.0, 1.0, 1.0, 1.0, 1.0, 1.0, 1.0, 1.0, 1.0, 1.0, 1.0, 1.0, 1.0, 1.0, 1.0, 1.0, 1.0, 1.0, 1.0, 1.0, 1.0, 1.0, 1.0, 1.0, 1.0, 1.0, 1.0, 1.0, 1.0, 1.0, 1.0, 1.0, 1.0, 1.0, 1.0, 1.0, 1.0, 1.0, 1.0, 1.0, 1.0, 1.0, 1.0, 1.0, 1.0, 1.0, 1.0, 1.0, 1.0, 1.0, 1.0, 1.0, 1.0, 1.0, 1.0, 1.0, 1.0, 1.0, 1.0, 1.0, 1.0, 1.0, 1.0, 1.0, 1.0, 1.0, 1.0, 1.0, 1.0, 1.0, 1.0, 1.0, 1.0, 1.0, 1.0, 1.0, 1.0, 1.0, 1.0, 1.0, 1.0, 1.0, 1.0, 1.0, 1.0, 1.0, 1.0, 1.0, 1.0, 1.0, 1.0, 1.0, 1.0, 1.0, 1.0, 1.0, 1.0, 1.0, 1.0, 1.0, 1.0, 1.0, 1.0, 1.0, 1.0, 1.0, 1.0, 1.0, 1.0, 1.0, 1.0, 1.0, 1.0, 1.0, 1.0, 1.0, 1.0, 1.0, 1.0, 1.0, 1.0, 1.0, 1.0, 1.0, 1.0, 1.0, 1.0, 1.0, 1.0, 1.0, 1.0, 1.0, 1.0, 1.0, 1.0, 1.0, 1.0, 1.0, 1.0, 1.0, 1.0, 1.0, 1.0, 1.0, 1.0, 1.0, 1.0, 1.0, 1.0, 1.0, 1.0, 1.0, 1.0, 1.0, 1.0, 1.0, 1.0, 1.0, 1.0, 1.0, 1.0, 1.0, 1.0, 1.0, 1.0, 1.0, 1.0, 1.0, 1.0, 1.0, 1.0, 1.0, 1.0, 1.0, 1.0, 1.0, 1.0, 1.0, 1.0, 1.0, 1.0, 1.0, 1.0, 1.0, 1.0, 1.0, 1.0, 1.0, 1.0, 1.0, 1.0, 1.0, 1.0, 1.0, 1.0, 1.0, 1.0, 1.0, 1.0, 1.0, 1.0, 1.0, 1.0, 1.0, 1.0, 1.0, 1.0, 1.0, 1.0, 1.0, 1.0, 1.0, 1.0, 1.0, 1.0, 1.0, 1.0, 1.0, 1.0, 1.0, 1.0, 1.0, 1.0, 1.0, 1.0, 1.0, 1.0, 1.0, 1.0, 1.0, 1.0, 1.0, 1.0, 1.0, 1.0, 1.0, 1.0, 1.0, 1.0, 1.0, 1.0, 1.0, 1.0, 1.0, 1.0, 1.0, 1.0, 1.0, 1.0, 1.0, 1.0, 1.0, 1.0, 1.0, 1.0, 1.0, 1.0, 1.0, 1.0, 1.0, 1.0, 1.0, 1.0, 1.0, 1.0, 1.0, 1.0, 1.0, 1.0, 1.0, 1.0, 1.0, 1.0, 1.0, 1.0, 1.0, 1.0, 1.0, 1.0, 1.0, 1.0, 1.0, 1.0, 1.0, 1.0, 1.0, 1.0, 1.0, 1.0, 1.0, 1.0, 1.0, 1.0, 1.0, 1.0, 1.0, 1.0, 1.0, 1.0, 1.0, 1.0, 1.0, 1.0, 1.0, 1.0, 1.0, 1.0, 1.0, 1.0, 1.0, 1.0, 1.0, 1.0, 1.0, 1.0, 1.0, 1.0, 1.0, 1.0, 1.0, 1.0, 1.0, 1.0, 1.0, 1.0, 1.0, 1.0, 1.0, 1.0, 1.0, 1.0, 1.0, 1.0, 1.0, 1.0, 1.0, 1.0, 1.0, 1.0, 1.0, 1.0, 1.0, 1.0, 1.0, 1.0, 1.0, 1.0, 1.0, 1.0, 1.0, 1.0, 1.0, 1.0, 1.0, 1.0, 1.0, 1.0, 1.0, 1.0, 1.0, 1.0, 1.0, 1.0, 1.0, 1.0, 1.0, 1.0, 1.0, 1.0, 1.0, 1.0, 1.0, 1.0, 1.0, 1.0, 1.0, 1.0, 1.0, 1.0, 1.0, 1.0, 1.0, 1.0, 1.0, 1.0, 1.0, 1.0, 1.0, 1.0, 1.0, 1.0, 1.0, 1.0, 1.0, 1.0, 1.0, 1.0, 1.0, 1.0, 1.0, 1.0, 1.0, 1.0, 1.0, 1.0, 1.0, 1.0, 1.0, 1.0, 1.0, 1.0, 1.0, 1.0, 1.0, 1.0, 1.0, 1.0, 1.0, 1.0, 1.0, 1.0, 1.0, 1.0, 1.0, 1.0, 1.0, 1.0, 1.0, 1.0, 1.0, 1.0, 1.0, 1.0, 1.0, 1.0, 1.0, 1.0, 1.0, 1.0, 1.0, 1.0, 1.0, 1.0, 1.0, 1.0, 1.0, 1.0, 1.0, 1.0, 1.0, 1.0, 1.0, 1.0, 1.0, 1.0, 1.0, 1.0, 1.0, 1.0, 1.0, 1.0, 1.0, 1.0, 1.0, 1.0, 1.0, 1.0, 1.0, 1.0, 1.0, 1.0, 1.0, 1.0, 1.0, 1.0, 1.0, 1.0, 1.0, 1.0, 1.0, 1.0, 1.0, 1.0, 1.0, 1.0, 1.0, 1.0, 1.0, 1.0, 1.0, 1.0, 1.0, 1.0, 1.0, 1.0, 1.0, 1.0, 1.0, 1.0, 1.0, 1.0, 1.0, 1.0, 1.0, 1.0, 1.0, 1.0, 1.0, 1.0, 1.0, 1.0, 1.0, 1.0, 1.0, 1.0, 1.0, 1.0, 1.0, 1.0, 1.0, 1.0, 1.0, 1.0, 1.0, 1.0, 1.0, 1.0])
me_cube_002.materials.append(mat_mat_colina)
me_cube_002.use_remesh_preserve_volume = False
me_cube_002.use_remesh_preserve_attributes = False
me_cube_002.use_mirror_vertex_groups = False
me_cube_002.update()
me_cube_001 = bpy.data.meshes.new('Cube.001')
me_cube_001.from_pydata([(0.1876, 1.0, 1.042), (1.914, 0.3109, 1.509), (-2.0, -1.0, 0.0), (-1.589, 1.0, 0.1775), (2.0, 1.0, 2.0), (2.0, -1.0, 2.0), (-2.0, -1.0, 2.0), (-2.0, 1.0, 2.0), (-2.204, 1.162, 2.0), (-2.204, -1.162, 2.0), (2.204, -1.162, 2.0), (2.204, 1.162, 2.0), (2.204, -1.162, 2.152), (2.204, 1.162, 2.152), (-2.204, 1.162, 2.152), (-2.204, -1.162, 2.152), (1.695, 0.8318, -3.0), (1.695, 0.668, -3.0), (1.531, 0.668, -3.0), (1.531, 0.8318, -3.0), (1.531, 0.8318, -1.264e-07), (1.531, 0.668, -1.264e-07), (1.695, 0.668, -1.264e-07), (1.695, 0.8318, -1.264e-07), (-1.553, 0.8318, -1.264e-07), (-1.553, 0.668, -1.264e-07), (-1.717, 0.668, -1.264e-07), (-1.717, 0.8318, -1.264e-07), (-1.717, 0.8318, -3.0), (-1.717, 0.668, -3.0), (-1.553, 0.668, -3.0), (-1.553, 0.8318, -3.0), (-1.553, -0.5997, -3.0), (-1.553, -0.7634, -3.0), (-1.717, -0.7634, -3.0), (-1.717, -0.5997, -3.0), (-1.717, -0.5997, -1.264e-07), (-1.717, -0.7634, -1.264e-07), (-1.553, -0.7634, -1.264e-07), (-1.553, -0.5997, -1.264e-07), (1.695, -0.5997, -1.264e-07), (1.695, -0.7634, -1.264e-07), (1.531, -0.7634, -1.264e-07), (1.531, -0.5997, -1.264e-07), (1.531, -0.5997, -3.0), (1.531, -0.7634, -3.0), (1.695, -0.7634, -3.0), (1.695, -0.5997, -3.0), (-1.035, 1.0, 0.1775), (-0.774, -1.0, 0.0), (-0.774, 1.0, 2.0), (-0.774, -1.0, 2.0), (-0.6532, 1.0, 1.042), (-2.0, 1.0, 0.0), (-1.035, 1.0, 1.499), (-1.589, 1.0, 1.499), (2.0, 0.2409, 1.636), (-0.774, 1.0, 0.0), (0.1876, 1.0, 1.535), (-0.6532, 1.0, 1.535), (0.09763, 0.8852, 1.417), (-0.5655, 0.8852, 1.413), (0.09763, 0.8852, 1.145), (-0.5655, 0.8852, 1.143), (-1.123, 0.9305, 1.411), (-1.492, 0.9305, 1.411), (-1.123, 0.9305, 0.8416), (-1.492, 0.9305, 0.8416), (-0.1594, 0.8852, 1.145), (-0.1594, 0.8852, 1.417), (-0.2301, 1.0, 1.042), (-0.2301, 1.0, 1.535), (0.1876, 0.8852, 1.042), (0.1876, 0.8852, 1.535), (-0.3066, 0.8852, 1.143), (-0.3066, 0.8852, 1.413), (-0.2242, 0.8852, 1.535), (-0.6532, 0.8852, 1.535), (-0.2242, 0.8852, 1.042), (-0.6532, 0.8852, 1.042), (-0.5655, 0.8969, 1.413), (-0.4514, 0.8969, 1.413), (0.09763, 0.8969, 1.145), (-0.1594, 0.8969, 1.276), (-0.1594, 0.8969, 1.417), (-0.04867, 0.8969, 1.417), (-0.1594, 0.8969, 1.145), (-0.04867, 0.8969, 1.145), (-0.5655, 0.8969, 1.143), (-0.4514, 0.8969, 1.143), (-0.04867, 0.8852, 1.417), (-0.04867, 0.8852, 1.145), (0.09763, 0.8969, 1.417), (0.09763, 0.8969, 1.298), (-0.01828, 0.8852, 1.417), (-0.01828, 0.8852, 1.145), (-0.4514, 0.8852, 1.143), (-0.4514, 0.8852, 1.413), (-0.6532, 0.8969, 1.042), (-0.4216, 0.8852, 1.413), (-0.2242, 0.8969, 1.042), (-0.4216, 0.8852, 1.143), (-0.3066, 0.8852, 1.292), (-0.4216, 0.8852, 1.292), (0.1876, 0.8969, 1.535), (-0.4514, 0.8852, 1.292), (-0.5655, 0.8852, 1.292), (-0.5655, 0.8852, 1.266), (-0.4514, 0.8852, 1.266), (-0.3066, 0.8852, 1.266), (-0.4216, 0.8852, 1.266), (0.1876, 0.8969, 1.042), (-0.6532, 0.8969, 1.535), (-0.01828, 0.8852, 1.298), (-0.1594, 0.8852, 1.298), (-0.04867, 0.8852, 1.298), (0.09763, 0.8852, 1.298), (-0.1594, 0.8852, 1.276), (0.09763, 0.8852, 1.276), (-0.04867, 0.8852, 1.276), (-0.2242, 0.8969, 1.535), (-0.01828, 0.8852, 1.276), (0.09763, 0.8715, 1.298), (0.09763, 0.8715, 1.417), (-0.04867, 0.8715, 1.145), (-0.1594, 0.8715, 1.145), (-0.04867, 0.8715, 1.417), (-0.1594, 0.8715, 1.417), (-0.1594, 0.8715, 1.276), (-0.4514, 0.8715, 1.413), (-0.5655, 0.8715, 1.413), (-0.4514, 0.8715, 1.143), (-0.5655, 0.8715, 1.143), (-0.5655, 0.8715, 1.292), (-0.3066, 0.8715, 1.266), (-0.3066, 0.8715, 1.143), (-0.04867, 0.8715, 1.276), (-0.01828, 0.8715, 1.417), (0.09763, 0.8715, 1.145), (-0.01828, 0.8715, 1.145), (-0.01828, 0.8715, 1.276), (-0.4514, 0.8715, 1.266), (-0.3066, 0.8715, 1.413), (-0.4216, 0.8715, 1.413), (-0.4216, 0.8715, 1.143), (-0.4216, 0.8715, 1.266), (-0.3066, 0.8715, 1.292), (-0.4216, 0.8715, 1.292), (-0.4514, 0.8715, 1.292), (-0.5655, 0.8715, 1.266), (-0.01828, 0.8715, 1.298), (-0.1594, 0.8715, 1.298), (-0.04867, 0.8715, 1.298), (0.09763, 0.8715, 1.276), (-1.035, 0.9305, 1.499), (-1.589, 0.9305, 1.499), (-1.035, 0.9305, 0.1775), (-1.589, 0.9305, 0.1775), (-1.123, 0.9074, 1.411), (-1.492, 0.9074, 1.411), (-1.123, 0.9074, 0.8416), (-1.492, 0.9074, 0.8416), (2.0, 1.0, 0.0), (2.0, -1.0, 0.0), (1.914, 0.3109, 1.228), (2.0, 0.2409, 1.133), (1.914, -0.2593, 1.231), (2.0, -0.1561, 1.133), (1.914, -0.2593, 1.505), (2.0, -0.1561, 1.636), (1.914, -0.5142, 1.231), (1.914, 0.556, 1.228), (1.914, -0.5142, 1.505), (1.914, 0.556, 1.509), (2.0, 0.6571, 1.636), (2.0, -0.598, 1.636), (2.0, 0.6571, 1.133), (2.0, -0.598, 1.133), (1.914, 0.1555, 1.507), (1.914, 0.1555, 1.23), (1.914, 0.6571, 1.636), (1.914, -0.598, 1.133), (1.914, -0.598, 1.636), (1.914, 0.6571, 1.133), (1.914, -0.1017, 1.23), (1.914, -0.1017, 1.507), (1.914, 0.2476, 1.636), (1.914, 0.2476, 1.133), (1.914, -0.1701, 1.636), (1.914, -0.1701, 1.133), (1.914, -0.3973, 1.505), (1.914, -0.3973, 1.231), (1.914, -0.3679, 1.231), (1.914, -0.3679, 1.505), (1.914, -0.5142, 1.383), (1.914, -0.2593, 1.383), (1.914, -0.5142, 1.361), (1.914, -0.2593, 1.361), (1.914, 0.01308, 1.507), (1.914, 0.01308, 1.23), (1.914, 0.04075, 1.23), (1.914, 0.04075, 1.507), (1.914, 0.4225, 1.509), (1.914, 0.4225, 1.228), (1.914, 0.4495, 1.228), (1.914, 0.4495, 1.509), (1.914, 0.3109, 1.382), (1.914, 0.556, 1.382), (1.914, 0.556, 1.36), (1.914, 0.3109, 1.36), (1.914, -0.1017, 1.384), (1.914, 0.1555, 1.384), (1.914, -0.1017, 1.359), (1.914, 0.1555, 1.359), (1.891, 0.3109, 1.36), (1.891, 0.3109, 1.228), (1.891, 0.4225, 1.509), (1.891, 0.3109, 1.509), (1.891, -0.5142, 1.383), (1.891, -0.5142, 1.505), (1.891, 0.556, 1.382), (1.891, 0.556, 1.509), (1.891, -0.3973, 1.231), (1.891, -0.5142, 1.231), (1.891, -0.3973, 1.505), (1.891, 0.4225, 1.228), (1.891, -0.2593, 1.361), (1.891, -0.2593, 1.231), (1.891, 0.1555, 1.359), (1.891, 0.1555, 1.23), (1.891, -0.1017, 1.359), (1.891, -0.1017, 1.23), (1.891, 0.01308, 1.23), (1.891, 0.01308, 1.507), (1.891, -0.1017, 1.507), (1.891, -0.3973, 1.361), (1.891, -0.3679, 1.231), (1.891, -0.2593, 1.505), (1.891, -0.3679, 1.505), (1.891, -0.3679, 1.383), (1.891, -0.3973, 1.383), (1.891, -0.2593, 1.383), (1.891, -0.3679, 1.361), (1.891, -0.5142, 1.361), (1.891, 0.01308, 1.359), (1.891, 0.04075, 1.23), (1.891, 0.1555, 1.507), (1.891, 0.04075, 1.507), (1.891, 0.04075, 1.359), (1.891, 0.4225, 1.36), (1.891, 0.556, 1.228), (1.891, 0.4495, 1.228), (1.891, 0.4495, 1.509), (1.891, 0.4495, 1.382), (1.891, 0.4225, 1.382), (1.891, 0.3109, 1.382), (1.891, 0.556, 1.36), (1.891, 0.4495, 1.36), (1.891, 0.01308, 1.384), (1.891, 0.04075, 1.384), (1.891, -0.1017, 1.384), (1.891, 0.1555, 1.384), (1.903, -0.3679, 1.505), (1.903, -0.3973, 1.505), (1.903, -0.3679, 1.231), (1.903, -0.3973, 1.231), (1.903, -0.3973, 1.361), (1.903, -0.3679, 1.383), (1.903, -0.3973, 1.383), (1.903, -0.5142, 1.361), (1.903, -0.5142, 1.383), (1.903, -0.3679, 1.361), (1.903, -0.2593, 1.383), (1.903, -0.2593, 1.361), (1.903, 0.04075, 1.507), (1.903, 0.01308, 1.507), (1.903, 0.04075, 1.23), (1.903, 0.01308, 1.23), (1.903, 0.01308, 1.359), (1.903, 0.04075, 1.359), (1.903, 0.4495, 1.509), (1.903, 0.4225, 1.509), (1.903, 0.4495, 1.228), (1.903, 0.4225, 1.228), (1.903, 0.4225, 1.36), (1.903, 0.4495, 1.382), (1.903, 0.4225, 1.382), (1.903, 0.4495, 1.36), (1.903, 0.556, 1.36), (1.903, 0.556, 1.382), (1.903, 0.3109, 1.382), (1.903, 0.3109, 1.36), (1.903, 0.01308, 1.384), (1.903, 0.04075, 1.384), (1.903, 0.1555, 1.384), (1.903, -0.1017, 1.384), (1.903, -0.1017, 1.359), (1.903, 0.1555, 1.359), (-0.5655, 0.8969, 1.292), (-0.3066, 0.8969, 1.266), (-0.3066, 0.8969, 1.143), (-0.3066, 0.8969, 1.413), (-0.01828, 0.8969, 1.417), (-0.01828, 0.8969, 1.145), (-0.4216, 0.8969, 1.143), (-0.4216, 0.8969, 1.413), (-0.3066, 0.8969, 1.292), (-0.5655, 0.8969, 1.266), (-0.1594, 0.8969, 1.298), (0.09763, 0.8969, 1.276)], [(194, 196), (191, 192), (195, 197), (190, 193), (210, 212), (198, 201), (211, 213), (199, 200), (206, 209), (203, 204), (202, 205), (207, 208)], [(175, 177, 181, 182), (49, 51, 6, 2), (2, 6, 7, 53), (54, 48, 156, 154), (11, 10, 9, 8), (11, 13, 12, 10), (8, 14, 13, 11), (10, 12, 15, 9), (9, 15, 14, 8), (13, 14, 15, 12), (57, 49, 2, 53), (22, 21, 18, 17), (23, 22, 17, 16), (20, 23, 16, 19), (21, 20, 19, 18), (26, 27, 28, 29), (27, 24, 31, 28), (24, 25, 30, 31), (25, 26, 29, 30), (38, 37, 34, 33), (39, 38, 33, 32), (36, 39, 32, 35), (37, 36, 35, 34), (42, 43, 44, 45), (43, 40, 47, 44), (40, 41, 46, 47), (41, 42, 45, 46), (162, 163, 49, 57), (52, 59, 77, 79), (163, 5, 51, 49), (3, 48, 57, 53), (55, 3, 53, 7), (54, 55, 7, 50), (48, 54, 50, 57), (0, 58, 4, 162), (52, 70, 0, 162, 57), (58, 71, 59, 50, 4), (59, 52, 57, 50), (113, 121, 119, 115), (0, 70, 78, 72), (58, 0, 72, 73), (59, 71, 76, 77), (64, 66, 160, 158), (3, 55, 155, 157), (48, 3, 157, 156), (55, 54, 154, 155), (76, 71, 58, 73), (114, 115, 119, 117), (78, 70, 52, 79), (75, 99, 305, 301), (72, 78, 100, 111), (91, 95, 303, 87), (78, 79, 98, 100), (94, 90, 85, 302), (69, 114, 308, 84), (73, 72, 111, 104), (77, 76, 120, 112), (301, 305, 81, 80, 112, 120), (108, 96, 131, 141), (108, 110, 101, 96), (80, 298, 307, 88, 98, 112), (105, 106, 133, 148), (103, 110, 108, 105), (142, 146, 147, 143), (300, 299, 306, 301, 120, 100), (113, 94, 137, 150), (79, 77, 112, 98), (94, 113, 115, 90), (76, 73, 104, 120), (117, 119, 136, 128), (97, 61, 80, 81), (99, 103, 105, 97), (84, 308, 83, 86, 100, 120), (63, 96, 89, 88), (101, 74, 300, 304), (103, 102, 109, 110), (119, 121, 95, 91), (92, 302, 85, 84, 120, 104), (102, 103, 147, 146), (68, 117, 128, 125), (88, 89, 304, 300, 100, 98), (107, 63, 88, 307), (118, 116, 93, 309), (113, 116, 118, 121), (69, 90, 126, 127), (82, 309, 93, 92, 104, 111), (110, 109, 134, 145), (86, 87, 303, 82, 111, 100), (123, 122, 150, 137), (126, 152, 151, 127), (129, 148, 133, 130), (149, 141, 131, 132), (145, 134, 135, 144), (128, 136, 124, 125), (140, 153, 138, 139), (114, 69, 127, 151), (121, 118, 153, 140), (90, 115, 152, 126), (99, 75, 142, 143), (63, 107, 149, 132), (116, 113, 150, 122), (61, 97, 129, 130), (119, 91, 124, 136), (74, 101, 144, 135), (115, 114, 151, 152), (96, 63, 132, 131), (106, 61, 130, 133), (101, 110, 145, 144), (109, 74, 135, 134), (94, 60, 123, 137), (75, 102, 146, 142), (62, 95, 139, 138), (103, 99, 143, 147), (118, 62, 138, 153), (60, 116, 122, 123), (95, 121, 140, 139), (107, 108, 141, 149), (91, 68, 125, 124), (97, 105, 148, 129), (64, 65, 155, 154), (67, 66, 156, 157), (65, 67, 157, 155), (66, 64, 154, 156), (158, 160, 161, 159), (66, 67, 161, 160), (67, 65, 159, 161), (65, 64, 158, 159), (187, 165, 176, 183), (186, 56, 169, 188), (168, 193, 238, 237), (202, 1, 217, 216), (189, 167, 165, 187), (188, 169, 175, 182), (208, 288, 287, 257, 256), (176, 165, 167, 177, 163, 162), (174, 176, 162, 4), (177, 175, 5, 163), (175, 169, 56, 174, 4, 5), (177, 167, 189, 181), (176, 174, 180, 183), (174, 56, 186, 180), (257, 287, 282, 204, 251), (204, 282, 283, 203, 164, 187, 183, 171), (268, 240, 218, 194, 270), (254, 255, 290, 286), (191, 265, 266, 235, 222), (192, 264, 265, 191, 170, 181, 189, 166), (203, 283, 284, 249, 225), (235, 266, 269, 196, 243), (213, 297, 279, 248, 228), (211, 294, 297, 213, 179, 187, 186, 178), (278, 244, 232, 199, 277), (200, 276, 277, 199, 184, 189, 187, 179), (197, 273, 271, 242, 226), (173, 205, 252, 221), (242, 271, 264, 192, 236), (192, 166, 227, 236), (212, 296, 295, 210, 185, 188, 189, 184), (202, 281, 280, 205, 173, 180, 186, 1), (209, 291, 290, 206, 1, 186, 187, 164), (209, 164, 215, 214), (229, 228, 248, 245), (204, 171, 250, 251), (207, 220, 253, 285, 289), (195, 241, 239, 267, 272), (193, 262, 267, 239, 238), (249, 284, 291, 209, 214), (200, 245, 248, 279, 276), (196, 170, 223, 243), (205, 280, 285, 253, 252), (211, 261, 259, 293, 294), (196, 269, 270, 194, 172, 182, 181, 170), (250, 256, 257, 251), (227, 226, 242, 236), (222, 235, 243, 223), (218, 240, 224, 219), (239, 241, 237, 238), (232, 244, 230, 231), (225, 249, 214, 215), (255, 254, 216, 217), (253, 220, 221, 252), (259, 261, 246, 247), (260, 258, 233, 234), (254, 286, 281, 202, 216), (278, 296, 212, 230, 244), (258, 292, 275, 198, 233), (172, 194, 218, 219), (190, 224, 240, 268, 263), (207, 289, 288, 208, 171, 183, 180, 173), (179, 213, 228, 229), (198, 275, 274, 201, 178, 186, 188, 185), (293, 259, 247, 201, 274), (207, 173, 221, 220), (212, 184, 231, 230), (170, 191, 222, 223), (1, 206, 255, 217), (184, 199, 232, 231), (185, 210, 260, 234), (190, 172, 219, 224), (198, 185, 234, 233), (211, 178, 246, 261), (164, 203, 225, 215), (195, 168, 237, 241), (200, 179, 229, 245), (166, 197, 226, 227), (178, 201, 247, 246), (171, 208, 256, 250), (195, 272, 273, 197, 166, 189, 188, 168), (264, 271, 266, 265), (268, 267, 262, 263), (269, 266, 268, 270), (266, 271, 267, 268), (271, 273, 272, 267), (276, 279, 278, 277), (282, 287, 284, 283), (286, 285, 280, 281), (284, 287, 285, 286), (291, 284, 286, 290), (287, 288, 289, 285), (292, 293, 274, 275), (278, 279, 293, 292), (279, 297, 294, 293), (296, 278, 292, 295), (190, 263, 262, 193, 168, 188, 182, 172), (260, 295, 292, 258), (106, 105, 108, 107), (109, 102, 306, 299), (61, 106, 298, 80), (74, 109, 299, 300), (60, 94, 302, 92), (102, 75, 301, 306), (114, 117, 83, 308), (95, 62, 82, 303), (62, 118, 309, 82), (116, 60, 92, 93), (68, 91, 87, 86), (96, 101, 304, 89), (90, 69, 84, 85), (106, 107, 307, 298), (99, 97, 81, 305), (117, 68, 86, 83)])
me_cube_001.polygons.foreach_set('material_index', [0, 0, 0, 0, 0, 0, 0, 0, 0, 0, 0, 0, 0, 0, 0, 0, 0, 0, 0, 0, 0, 0, 0, 0, 0, 0, 0, 0, 0, 0, 0, 0, 0, 0, 0, 0, 0, 0, 0, 0, 0, 0, 0, 0, 0, 0, 0, 0, 0, 0, 0, 0, 0, 0, 0, 0, 0, 0, 0, 0, 0, 0, 0, 1, 0, 0, 0, 0, 0, 0, 0, 0, 0, 0, 0, 0, 0, 0, 0, 0, 0, 0, 0, 0, 0, 0, 0, 0, 1, 1, 1, 1, 1, 1, 1, 0, 0, 0, 0, 0, 0, 0, 0, 0, 0, 0, 0, 0, 0, 0, 0, 0, 0, 0, 0, 0, 0, 0, 0, 0, 0, 0, 0, 1, 0, 0, 0, 0, 0, 0, 0, 0, 0, 0, 0, 0, 0, 0, 0, 0, 0, 0, 0, 0, 1, 0, 0, 0, 0, 0, 0, 0, 0, 0, 0, 0, 0, 0, 0, 0, 0, 1, 0, 0, 0, 0, 0, 0, 0, 0, 0, 0, 1, 1, 1, 1, 1, 1, 1, 1, 1, 1, 1, 0, 0, 0, 0, 0, 0, 0, 0, 0, 0, 0, 0, 0, 0, 0, 0, 0, 0, 0, 0, 0, 0, 0, 0, 0, 0, 0, 0, 0, 0, 0, 0, 0, 0, 0, 0, 0, 0, 0, 0, 0, 1, 0, 0, 0, 0, 0, 0, 0, 0, 0, 0, 0, 0, 0, 0, 0, 0])
_uv = me_cube_001.uv_layers.new(name='UVTex')
_uv.uv.foreach_set('vector', [0.6455, 0.6964, 0.6455, 0.6497, 0.6366, 0.6497, 0.6366, 0.6964, 0.6038, 0.8156, 0.6038, 0.9827, 0.5026, 0.9827, 0.5026, 0.8156, 0.5026, 0.8156, 0.5026, 0.9827, 0.3374, 0.9827, 0.3374, 0.8156, 0.2579, 0.9418, 0.2579, 0.834, 0.2579, 0.834, 0.2579, 0.9418, 0.9952, 0.43, 0.7745, 0.43, 0.7745, 0.01497, 0.9952, 0.01497, 0.7427, 0.3496, 0.7427, 0.3748, 0.6196, 0.3748, 0.6196, 0.3496, 0.2632, 0.3496, 0.2632, 0.3748, 0.0299, 0.3748, 0.0299, 0.3496, 0.6196, 0.3496, 0.6196, 0.3748, 0.3863, 0.3748, 0.3863, 0.3496, 0.3863, 0.3496, 0.3863, 0.3748, 0.2632, 0.3748, 0.2632, 0.3496, 0.7195, 0.3263, 0.1358, 0.3263, 0.1358, 0.01686, 0.7195, 0.01686, 0.2362, 0.8156, 0.2362, 0.6508, 0.3374, 0.6508, 0.3374, 0.8156, 0.4116, 0.7847, 0.3912, 0.7847, 0.3912, 0.4062, 0.4116, 0.4062, 0.432, 0.7847, 0.4116, 0.7847, 0.4116, 0.4062, 0.432, 0.4062, 0.3708, 0.7847, 0.3504, 0.7847, 0.3504, 0.4062, 0.3708, 0.4062, 0.3912, 0.7847, 0.3708, 0.7847, 0.3708, 0.4062, 0.3912, 0.4062, 0.6954, 0.7846, 0.6751, 0.7846, 0.6751, 0.4062, 0.6954, 0.4062, 0.7566, 0.7846, 0.7359, 0.7846, 0.7359, 0.4062, 0.7566, 0.4062, 0.7359, 0.7846, 0.7157, 0.7846, 0.7157, 0.4062, 0.7359, 0.4062, 0.7157, 0.7846, 0.6954, 0.7846, 0.6954, 0.4062, 0.7157, 0.4062, 0.606, 0.4072, 0.6263, 0.4072, 0.6263, 0.7846, 0.606, 0.7846, 0.5857, 0.4072, 0.606, 0.4072, 0.606, 0.7846, 0.5857, 0.7846, 0.5654, 0.4072, 0.5857, 0.4072, 0.5857, 0.7846, 0.5654, 0.7846, 0.6263, 0.4072, 0.6466, 0.4072, 0.6466, 0.7846, 0.6263, 0.7846, 0.4963, 0.7847, 0.476, 0.7847, 0.476, 0.4074, 0.4963, 0.4074, 0.476, 0.7847, 0.4558, 0.7847, 0.4558, 0.4074, 0.476, 0.4074, 0.5368, 0.7847, 0.5166, 0.7847, 0.5166, 0.4074, 0.5368, 0.4074, 0.5166, 0.7847, 0.4963, 0.7847, 0.4963, 0.4074, 0.5166, 0.4074, 0.007076, 0.8156, 0.007076, 0.6508, 0.2362, 0.6508, 0.2362, 0.8156, 0.631, 0.5334, 0.631, 0.5918, 0.6174, 0.5918, 0.6174, 0.5334, 0.8329, 0.8156, 0.8329, 0.9827, 0.6038, 0.9827, 0.6038, 0.8156, 0.304, 0.834, 0.2579, 0.834, 0.2362, 0.8156, 0.3374, 0.8156, 0.304, 0.9418, 0.304, 0.834, 0.3374, 0.8156, 0.3374, 0.9827, 0.2579, 0.9418, 0.304, 0.9418, 0.3374, 0.9827, 0.2362, 0.9827, 0.2579, 0.834, 0.2579, 0.9418, 0.2362, 0.9827, 0.2362, 0.8156, 0.1568, 0.9032, 0.1568, 0.9451, 0.007076, 0.9827, 0.007076, 0.8156, 0.2269, 0.9032, 0.1916, 0.9032, 0.1568, 0.9032, 0.007076, 0.8156, 0.2362, 0.8156, 0.1568, 0.9451, 0.1916, 0.9451, 0.2269, 0.9451, 0.2362, 0.9827, 0.007076, 0.9827, 0.2269, 0.9451, 0.2269, 0.9032, 0.2362, 0.8156, 0.2362, 0.9827, 0.1737, 0.9243, 0.1737, 0.9224, 0.1763, 0.9224, 0.1763, 0.9243, 0.7459, 0.677, 0.7459, 0.7204, 0.734, 0.7198, 0.734, 0.677, 0.631, 0.5918, 0.631, 0.5334, 0.6174, 0.5334, 0.6174, 0.5918, 0.7459, 0.7643, 0.7459, 0.7204, 0.734, 0.7198, 0.734, 0.7643, 0.2655, 0.9345, 0.2655, 0.8888, 0.2655, 0.8888, 0.2655, 0.9345, 0.304, 0.834, 0.304, 0.9418, 0.304, 0.9418, 0.304, 0.834, 0.2579, 0.834, 0.304, 0.834, 0.304, 0.834, 0.2579, 0.834, 0.304, 0.9418, 0.2579, 0.9418, 0.2579, 0.9418, 0.304, 0.9418, 0.734, 0.7198, 0.7459, 0.7204, 0.7459, 0.677, 0.734, 0.677, 0.1856, 0.9243, 0.1763, 0.9243, 0.1763, 0.9224, 0.1856, 0.9224, 0.734, 0.7198, 0.7459, 0.7204, 0.7459, 0.7643, 0.734, 0.7643, 0.1979, 0.9347, 0.2072, 0.9347, 0.2072, 0.9347, 0.1979, 0.9347, 0.734, 0.677, 0.734, 0.7198, 0.734, 0.7198, 0.734, 0.677, 0.1763, 0.9107, 0.1737, 0.9107, 0.1737, 0.9107, 0.1763, 0.9107, 0.734, 0.7198, 0.734, 0.7643, 0.734, 0.7643, 0.734, 0.7198, 0.1737, 0.935, 0.1763, 0.935, 0.1763, 0.935, 0.1737, 0.935, 0.1856, 0.935, 0.1856, 0.9243, 0.1856, 0.9243, 0.1856, 0.935, 0.6174, 0.5918, 0.6174, 0.5334, 0.6174, 0.5334, 0.6174, 0.5918, 0.734, 0.7643, 0.734, 0.7198, 0.734, 0.7198, 0.734, 0.7643, 0.1979, 0.9347, 0.2072, 0.9347, 0.2097, 0.9347, 0.2189, 0.9347, 0.2269, 0.9451, 0.1911, 0.9451, 0.2097, 0.9221, 0.2097, 0.9116, 0.2097, 0.9116, 0.2097, 0.9221, 0.2097, 0.9221, 0.2072, 0.9221, 0.2072, 0.9116, 0.2097, 0.9116, 0.2189, 0.9347, 0.2189, 0.9244, 0.2189, 0.9221, 0.2189, 0.9116, 0.2269, 0.9032, 0.2269, 0.9451, 0.2097, 0.9244, 0.2189, 0.9244, 0.2189, 0.9244, 0.2097, 0.9244, 0.2072, 0.9244, 0.2072, 0.9221, 0.2097, 0.9221, 0.2097, 0.9244, 0.1979, 0.9347, 0.1979, 0.9244, 0.2072, 0.9244, 0.2072, 0.9347, 0.1979, 0.9116, 0.1979, 0.9221, 0.1979, 0.9244, 0.1979, 0.9347, 0.1911, 0.9451, 0.1911, 0.9032, 0.1737, 0.9243, 0.1737, 0.935, 0.1737, 0.935, 0.1737, 0.9243, 0.6174, 0.5334, 0.6174, 0.5918, 0.6174, 0.5918, 0.6174, 0.5334, 0.1737, 0.935, 0.1737, 0.9243, 0.1763, 0.9243, 0.1763, 0.935, 0.734, 0.7198, 0.734, 0.677, 0.734, 0.677, 0.734, 0.7198, 0.1856, 0.9224, 0.1763, 0.9224, 0.1763, 0.9224, 0.1856, 0.9224, 0.2097, 0.9347, 0.2189, 0.9347, 0.2189, 0.9347, 0.2097, 0.9347, 0.2072, 0.9347, 0.2072, 0.9244, 0.2097, 0.9244, 0.2097, 0.9347, 0.1856, 0.935, 0.1856, 0.9243, 0.1856, 0.9224, 0.1856, 0.9107, 0.1911, 0.9032, 0.1911, 0.9451, 0.2189, 0.9116, 0.2097, 0.9116, 0.2097, 0.9116, 0.2189, 0.9116, 0.2072, 0.9116, 0.1979, 0.9116, 0.1979, 0.9116, 0.2072, 0.9116, 0.2072, 0.9244, 0.1979, 0.9244, 0.1979, 0.9221, 0.2072, 0.9221, 0.1763, 0.9224, 0.1737, 0.9224, 0.1737, 0.9107, 0.1763, 0.9107, 0.1639, 0.935, 0.1737, 0.935, 0.1763, 0.935, 0.1856, 0.935, 0.1911, 0.9451, 0.1568, 0.9451, 0.1979, 0.9244, 0.2072, 0.9244, 0.2072, 0.9244, 0.1979, 0.9244, 0.1856, 0.9107, 0.1856, 0.9224, 0.1856, 0.9224, 0.1856, 0.9107, 0.2189, 0.9116, 0.2097, 0.9116, 0.2072, 0.9116, 0.1979, 0.9116, 0.1911, 0.9032, 0.2269, 0.9032, 0.2189, 0.9221, 0.2189, 0.9116, 0.2189, 0.9116, 0.2189, 0.9221, 0.1639, 0.9224, 0.1639, 0.9243, 0.1639, 0.9243, 0.1639, 0.9224, 0.1737, 0.9243, 0.1639, 0.9243, 0.1639, 0.9224, 0.1737, 0.9224, 0.1856, 0.935, 0.1763, 0.935, 0.1763, 0.935, 0.1856, 0.935, 0.1639, 0.9107, 0.1639, 0.9224, 0.1639, 0.9243, 0.1639, 0.935, 0.1568, 0.9451, 0.1568, 0.9032, 0.2072, 0.9221, 0.1979, 0.9221, 0.1979, 0.9221, 0.2072, 0.9221, 0.1856, 0.9107, 0.1763, 0.9107, 0.1737, 0.9107, 0.1639, 0.9107, 0.1568, 0.9032, 0.1911, 0.9032, 0.1639, 0.935, 0.1639, 0.9243, 0.1737, 0.9243, 0.1737, 0.935, 0.1763, 0.935, 0.1763, 0.9243, 0.1856, 0.9243, 0.1856, 0.935, 0.2097, 0.9347, 0.2097, 0.9244, 0.2189, 0.9244, 0.2189, 0.9347, 0.2189, 0.9221, 0.2097, 0.9221, 0.2097, 0.9116, 0.2189, 0.9116, 0.2072, 0.9221, 0.1979, 0.9221, 0.1979, 0.9116, 0.2072, 0.9116, 0.1856, 0.9224, 0.1763, 0.9224, 0.1763, 0.9107, 0.1856, 0.9107, 0.1737, 0.9224, 0.1639, 0.9224, 0.1639, 0.9107, 0.1737, 0.9107, 0.1856, 0.9243, 0.1856, 0.935, 0.1856, 0.935, 0.1856, 0.9243, 0.1737, 0.9224, 0.1639, 0.9224, 0.1639, 0.9224, 0.1737, 0.9224, 0.1763, 0.935, 0.1763, 0.9243, 0.1763, 0.9243, 0.1763, 0.935, 0.2072, 0.9347, 0.1979, 0.9347, 0.1979, 0.9347, 0.2072, 0.9347, 0.2189, 0.9116, 0.2189, 0.9221, 0.2189, 0.9221, 0.2189, 0.9116, 0.1639, 0.9243, 0.1737, 0.9243, 0.1737, 0.9243, 0.1639, 0.9243, 0.2189, 0.9347, 0.2097, 0.9347, 0.2097, 0.9347, 0.2189, 0.9347, 0.1763, 0.9224, 0.1763, 0.9107, 0.1763, 0.9107, 0.1763, 0.9224, 0.1979, 0.9116, 0.2072, 0.9116, 0.2072, 0.9116, 0.1979, 0.9116, 0.1763, 0.9243, 0.1856, 0.9243, 0.1856, 0.9243, 0.1763, 0.9243, 0.2097, 0.9116, 0.2189, 0.9116, 0.2189, 0.9116, 0.2097, 0.9116, 0.2189, 0.9244, 0.2189, 0.9347, 0.2189, 0.9347, 0.2189, 0.9244, 0.2072, 0.9116, 0.2072, 0.9221, 0.2072, 0.9221, 0.2072, 0.9116, 0.1979, 0.9221, 0.1979, 0.9116, 0.1979, 0.9116, 0.1979, 0.9221, 0.1737, 0.935, 0.1639, 0.935, 0.1639, 0.935, 0.1737, 0.935, 0.1979, 0.9347, 0.1979, 0.9244, 0.1979, 0.9244, 0.1979, 0.9347, 0.1639, 0.9107, 0.1737, 0.9107, 0.1737, 0.9107, 0.1639, 0.9107, 0.2072, 0.9244, 0.2072, 0.9347, 0.2072, 0.9347, 0.2072, 0.9244, 0.1639, 0.9224, 0.1639, 0.9107, 0.1639, 0.9107, 0.1639, 0.9224, 0.1639, 0.935, 0.1639, 0.9243, 0.1639, 0.9243, 0.1639, 0.935, 0.1737, 0.9107, 0.1737, 0.9224, 0.1737, 0.9224, 0.1737, 0.9107, 0.2189, 0.9221, 0.2097, 0.9221, 0.2097, 0.9221, 0.2189, 0.9221, 0.1763, 0.9107, 0.1856, 0.9107, 0.1856, 0.9107, 0.1763, 0.9107, 0.2097, 0.9347, 0.2097, 0.9244, 0.2097, 0.9244, 0.2097, 0.9347, 0.2655, 0.9345, 0.2959, 0.9345, 0.304, 0.9418, 0.2579, 0.9418, 0.2959, 0.8888, 0.2655, 0.8888, 0.2579, 0.834, 0.304, 0.834, 0.2959, 0.9345, 0.2959, 0.8888, 0.304, 0.834, 0.304, 0.9418, 0.2655, 0.8888, 0.2655, 0.9345, 0.2579, 0.9418, 0.2579, 0.834, 0.2655, 0.9345, 0.2655, 0.8888, 0.2959, 0.8888, 0.2959, 0.9345, 0.2655, 0.8888, 0.2959, 0.8888, 0.2959, 0.8888, 0.2655, 0.8888, 0.2959, 0.8888, 0.2959, 0.9345, 0.2959, 0.9345, 0.2959, 0.8888, 0.2959, 0.9345, 0.2655, 0.9345, 0.2655, 0.9345, 0.2959, 0.9345, 0.6361, 0.6704, 0.6409, 0.6701, 0.6409, 0.6911, 0.6361, 0.6911, 0.6204, 0.7507, 0.6252, 0.7503, 0.6252, 0.7303, 0.6204, 0.7295, 0.8944, 0.9428, 0.8853, 0.9428, 0.8853, 0.9428, 0.8944, 0.9428, 0.9508, 0.9428, 0.9412, 0.9428, 0.9412, 0.9428, 0.9508, 0.9428, 0.6361, 0.6493, 0.6409, 0.65, 0.6409, 0.6701, 0.6361, 0.6704, 0.6204, 0.7295, 0.6252, 0.7303, 0.6252, 0.7079, 0.6204, 0.7079, 0.9623, 0.9303, 0.9623, 0.9303, 0.9532, 0.9303, 0.9532, 0.9303, 0.9623, 0.9303, 0.9705, 0.9108, 0.9358, 0.9108, 0.9027, 0.9108, 0.8659, 0.9108, 0.8329, 0.8156, 0.9981, 0.8156, 0.9705, 0.953, 0.9705, 0.9108, 0.9981, 0.8156, 0.9981, 0.9827, 0.8659, 0.9108, 0.8659, 0.953, 0.8329, 0.9827, 0.8329, 0.8156, 0.8659, 0.953, 0.9027, 0.953, 0.9358, 0.953, 0.9705, 0.953, 0.9981, 0.9827, 0.8329, 0.9827, 0.6409, 0.6277, 0.6409, 0.65, 0.6361, 0.6493, 0.6361, 0.6277, 0.639, 0.715, 0.639, 0.7617, 0.6302, 0.7617, 0.6302, 0.715, 0.6252, 0.7714, 0.6252, 0.7503, 0.6204, 0.7507, 0.6204, 0.7714, 0.9532, 0.9303, 0.9532, 0.9303, 0.9532, 0.9193, 0.9532, 0.9193, 0.9532, 0.9193, 0.9532, 0.9193, 0.9532, 0.9193, 0.9508, 0.9193, 0.9508, 0.9193, 0.9412, 0.9193, 0.9364, 0.9108, 0.9705, 0.9108, 0.9623, 0.9193, 0.8828, 0.9323, 0.8828, 0.9323, 0.873, 0.9323, 0.873, 0.9323, 0.873, 0.9323, 0.9508, 0.9322, 0.9412, 0.9322, 0.9412, 0.9322, 0.9508, 0.9322, 0.8828, 0.9193, 0.8828, 0.9193, 0.8828, 0.9305, 0.8828, 0.9305, 0.8828, 0.9193, 0.8853, 0.9193, 0.8853, 0.9193, 0.8828, 0.9193, 0.8828, 0.9193, 0.873, 0.9193, 0.8659, 0.9108, 0.9015, 0.9108, 0.8944, 0.9193, 0.9508, 0.9193, 0.9508, 0.9193, 0.9508, 0.9303, 0.9508, 0.9303, 0.9508, 0.9193, 0.8828, 0.9305, 0.8828, 0.9305, 0.873, 0.9305, 0.873, 0.9305, 0.873, 0.9305, 0.9294, 0.9303, 0.9294, 0.9303, 0.9196, 0.9303, 0.9196, 0.9303, 0.9294, 0.9303, 0.9294, 0.9324, 0.9294, 0.9324, 0.9294, 0.9303, 0.9294, 0.9303, 0.9294, 0.9186, 0.9364, 0.9108, 0.9364, 0.953, 0.9294, 0.9435, 0.9172, 0.9303, 0.9172, 0.9303, 0.9172, 0.9186, 0.9172, 0.9186, 0.9172, 0.9186, 0.9196, 0.9186, 0.9196, 0.9186, 0.9172, 0.9186, 0.9172, 0.9186, 0.9074, 0.9186, 0.9015, 0.9108, 0.9364, 0.9108, 0.9294, 0.9186, 0.8944, 0.9305, 0.8944, 0.9305, 0.8853, 0.9305, 0.8853, 0.9305, 0.8944, 0.9305, 0.9623, 0.9428, 0.9532, 0.9428, 0.9532, 0.9428, 0.9623, 0.9428, 0.8853, 0.9305, 0.8853, 0.9305, 0.8853, 0.9193, 0.8853, 0.9193, 0.8853, 0.9193, 0.8853, 0.9193, 0.8944, 0.9193, 0.8944, 0.9193, 0.8853, 0.9193, 0.9074, 0.9303, 0.9074, 0.9303, 0.9074, 0.9324, 0.9074, 0.9324, 0.9074, 0.9435, 0.9015, 0.953, 0.9015, 0.9108, 0.9074, 0.9186, 0.9508, 0.9428, 0.9508, 0.9428, 0.9532, 0.9428, 0.9532, 0.9428, 0.9623, 0.9428, 0.9705, 0.953, 0.9364, 0.953, 0.9412, 0.9428, 0.9412, 0.9303, 0.9412, 0.9303, 0.9412, 0.9322, 0.9412, 0.9322, 0.9412, 0.9428, 0.9364, 0.953, 0.9364, 0.9108, 0.9412, 0.9193, 0.9412, 0.9303, 0.9412, 0.9193, 0.9412, 0.9193, 0.9412, 0.9303, 0.9294, 0.9186, 0.9294, 0.9303, 0.9196, 0.9303, 0.9196, 0.9186, 0.9532, 0.9193, 0.9623, 0.9193, 0.9623, 0.9193, 0.9532, 0.9193, 0.9623, 0.9322, 0.9623, 0.9322, 0.9532, 0.9322, 0.9532, 0.9322, 0.9623, 0.9322, 0.8944, 0.9323, 0.8944, 0.9323, 0.8853, 0.9323, 0.8853, 0.9323, 0.8944, 0.9323, 0.8853, 0.9428, 0.8853, 0.9428, 0.8853, 0.9323, 0.8853, 0.9323, 0.8853, 0.9428, 0.9508, 0.9303, 0.9508, 0.9303, 0.9412, 0.9303, 0.9412, 0.9303, 0.9412, 0.9303, 0.9196, 0.9186, 0.9196, 0.9186, 0.9196, 0.9303, 0.9196, 0.9303, 0.9196, 0.9186, 0.873, 0.9305, 0.873, 0.9193, 0.873, 0.9193, 0.873, 0.9305, 0.9532, 0.9428, 0.9532, 0.9428, 0.9532, 0.9322, 0.9532, 0.9322, 0.9532, 0.9428, 0.9294, 0.9324, 0.9294, 0.9324, 0.9196, 0.9324, 0.9196, 0.9324, 0.9294, 0.9324, 0.873, 0.9305, 0.873, 0.9305, 0.873, 0.9323, 0.873, 0.9323, 0.873, 0.9428, 0.8659, 0.953, 0.8659, 0.9108, 0.873, 0.9193, 0.9623, 0.9193, 0.9623, 0.9303, 0.9532, 0.9303, 0.9532, 0.9193, 0.8944, 0.9193, 0.8944, 0.9305, 0.8853, 0.9305, 0.8853, 0.9193, 0.8828, 0.9193, 0.8828, 0.9305, 0.873, 0.9305, 0.873, 0.9193, 0.873, 0.9323, 0.8828, 0.9323, 0.8828, 0.9428, 0.873, 0.9428, 0.8853, 0.9323, 0.8944, 0.9323, 0.8944, 0.9428, 0.8853, 0.9428, 0.9172, 0.9186, 0.9172, 0.9303, 0.9074, 0.9303, 0.9074, 0.9186, 0.9508, 0.9193, 0.9508, 0.9303, 0.9412, 0.9303, 0.9412, 0.9193, 0.9412, 0.9322, 0.9508, 0.9322, 0.9508, 0.9428, 0.9412, 0.9428, 0.9532, 0.9322, 0.9623, 0.9322, 0.9623, 0.9428, 0.9532, 0.9428, 0.9196, 0.9324, 0.9294, 0.9324, 0.9294, 0.9435, 0.9196, 0.9435, 0.9074, 0.9324, 0.9172, 0.9324, 0.9172, 0.9435, 0.9074, 0.9435, 0.9508, 0.9322, 0.9508, 0.9322, 0.9508, 0.9428, 0.9508, 0.9428, 0.9508, 0.9428, 0.9172, 0.9303, 0.9074, 0.9303, 0.9074, 0.9303, 0.9074, 0.9303, 0.9172, 0.9303, 0.9172, 0.9324, 0.9172, 0.9324, 0.9172, 0.9435, 0.9172, 0.9435, 0.9172, 0.9435, 0.873, 0.9428, 0.873, 0.9323, 0.873, 0.9323, 0.873, 0.9428, 0.8828, 0.9428, 0.8828, 0.9428, 0.8828, 0.9323, 0.8828, 0.9323, 0.8828, 0.9428, 0.9623, 0.9322, 0.9623, 0.9322, 0.9623, 0.9303, 0.9623, 0.9303, 0.9623, 0.9193, 0.9705, 0.9108, 0.9705, 0.953, 0.9623, 0.9428, 0.9294, 0.9186, 0.9294, 0.9303, 0.9294, 0.9303, 0.9294, 0.9186, 0.9172, 0.9435, 0.9172, 0.9435, 0.9196, 0.9435, 0.9196, 0.9435, 0.9294, 0.9435, 0.9364, 0.953, 0.9015, 0.953, 0.9074, 0.9435, 0.9196, 0.9324, 0.9196, 0.9324, 0.9196, 0.9435, 0.9196, 0.9435, 0.9196, 0.9435, 0.9623, 0.9322, 0.9623, 0.9428, 0.9623, 0.9428, 0.9623, 0.9322, 0.9074, 0.9303, 0.9074, 0.9186, 0.9074, 0.9186, 0.9074, 0.9303, 0.873, 0.9193, 0.8828, 0.9193, 0.8828, 0.9193, 0.873, 0.9193, 0.9412, 0.9428, 0.9412, 0.9322, 0.9412, 0.9322, 0.9412, 0.9428, 0.9074, 0.9186, 0.9172, 0.9186, 0.9172, 0.9186, 0.9074, 0.9186, 0.9074, 0.9435, 0.9074, 0.9324, 0.9074, 0.9324, 0.9074, 0.9435, 0.8828, 0.9428, 0.873, 0.9428, 0.873, 0.9428, 0.8828, 0.9428, 0.9172, 0.9435, 0.9074, 0.9435, 0.9074, 0.9435, 0.9172, 0.9435, 0.9294, 0.9324, 0.9294, 0.9435, 0.9294, 0.9435, 0.9294, 0.9324, 0.9412, 0.9193, 0.9508, 0.9193, 0.9508, 0.9193, 0.9412, 0.9193, 0.8944, 0.9323, 0.8944, 0.9428, 0.8944, 0.9428, 0.8944, 0.9323, 0.9196, 0.9186, 0.9294, 0.9186, 0.9294, 0.9186, 0.9196, 0.9186, 0.8944, 0.9193, 0.8944, 0.9305, 0.8944, 0.9305, 0.8944, 0.9193, 0.9294, 0.9435, 0.9196, 0.9435, 0.9196, 0.9435, 0.9294, 0.9435, 0.9623, 0.9193, 0.9623, 0.9303, 0.9623, 0.9303, 0.9623, 0.9193, 0.8944, 0.9323, 0.8944, 0.9323, 0.8944, 0.9305, 0.8944, 0.9305, 0.8944, 0.9193, 0.9015, 0.9108, 0.9015, 0.953, 0.8944, 0.9428, 0.8853, 0.9193, 0.8853, 0.9305, 0.8828, 0.9305, 0.8828, 0.9193, 0.8828, 0.9323, 0.8853, 0.9323, 0.8853, 0.9428, 0.8828, 0.9428, 0.873, 0.9305, 0.8828, 0.9305, 0.8828, 0.9323, 0.873, 0.9323, 0.8828, 0.9305, 0.8853, 0.9305, 0.8853, 0.9323, 0.8828, 0.9323, 0.8853, 0.9305, 0.8944, 0.9305, 0.8944, 0.9323, 0.8853, 0.9323, 0.9196, 0.9186, 0.9196, 0.9303, 0.9172, 0.9303, 0.9172, 0.9186, 0.9532, 0.9193, 0.9532, 0.9303, 0.9508, 0.9303, 0.9508, 0.9193, 0.9508, 0.9322, 0.9532, 0.9322, 0.9532, 0.9428, 0.9508, 0.9428, 0.9508, 0.9303, 0.9532, 0.9303, 0.9532, 0.9322, 0.9508, 0.9322, 0.9412, 0.9303, 0.9508, 0.9303, 0.9508, 0.9322, 0.9412, 0.9322, 0.9532, 0.9303, 0.9623, 0.9303, 0.9623, 0.9322, 0.9532, 0.9322, 0.9172, 0.9324, 0.9196, 0.9324, 0.9196, 0.9435, 0.9172, 0.9435, 0.9172, 0.9303, 0.9196, 0.9303, 0.9196, 0.9324, 0.9172, 0.9324, 0.9196, 0.9303, 0.9294, 0.9303, 0.9294, 0.9324, 0.9196, 0.9324, 0.9074, 0.9303, 0.9172, 0.9303, 0.9172, 0.9324, 0.9074, 0.9324, 0.8828, 0.9428, 0.8828, 0.9428, 0.8853, 0.9428, 0.8853, 0.9428, 0.8944, 0.9428, 0.9015, 0.953, 0.8659, 0.953, 0.873, 0.9428, 0.9074, 0.9324, 0.9074, 0.9324, 0.9172, 0.9324, 0.9172, 0.9324, 0.2189, 0.9244, 0.2097, 0.9244, 0.2097, 0.9221, 0.2189, 0.9221, 0.1979, 0.9221, 0.1979, 0.9244, 0.1979, 0.9244, 0.1979, 0.9221, 0.2189, 0.9347, 0.2189, 0.9244, 0.2189, 0.9244, 0.2189, 0.9347, 0.1979, 0.9116, 0.1979, 0.9221, 0.1979, 0.9221, 0.1979, 0.9116, 0.1639, 0.935, 0.1737, 0.935, 0.1737, 0.935, 0.1639, 0.935, 0.1979, 0.9244, 0.1979, 0.9347, 0.1979, 0.9347, 0.1979, 0.9244, 0.1856, 0.9243, 0.1856, 0.9224, 0.1856, 0.9224, 0.1856, 0.9243, 0.1737, 0.9107, 0.1639, 0.9107, 0.1639, 0.9107, 0.1737, 0.9107, 0.1639, 0.9107, 0.1639, 0.9224, 0.1639, 0.9224, 0.1639, 0.9107, 0.1639, 0.9243, 0.1639, 0.935, 0.1639, 0.935, 0.1639, 0.9243, 0.1856, 0.9107, 0.1763, 0.9107, 0.1763, 0.9107, 0.1856, 0.9107, 0.2097, 0.9116, 0.2072, 0.9116, 0.2072, 0.9116, 0.2097, 0.9116, 0.1763, 0.935, 0.1856, 0.935, 0.1856, 0.935, 0.1763, 0.935, 0.2189, 0.9244, 0.2189, 0.9221, 0.2189, 0.9221, 0.2189, 0.9244, 0.2072, 0.9347, 0.2097, 0.9347, 0.2097, 0.9347, 0.2072, 0.9347, 0.1856, 0.9224, 0.1856, 0.9107, 0.1856, 0.9107, 0.1856, 0.9224])
me_cube_001.materials.append(mat_mat_casa)
me_cube_001.materials.append(mat_cristal_casa)
me_cube_001.use_remesh_preserve_volume = False
me_cube_001.use_remesh_preserve_attributes = False
me_cube_001.use_mirror_vertex_groups = False
me_cube_001.update()

# ---- objects
ob_light = bpy.data.objects.new('Light', light_light)
ob_camera = bpy.data.objects.new('Camera', cam_camera)
ob_cube = bpy.data.objects.new('Cube', me_cube)
ob_area = bpy.data.objects.new('Area', light_area)
ob_caixad_agua = bpy.data.objects.new('Caixad`Agua', me_circle)
ob_escada = bpy.data.objects.new('Escada', me_plane)
ob_morro = bpy.data.objects.new('Morro', me_cube_002)
ob_casa = bpy.data.objects.new('Casa', me_cube_001)

# ---- transforms, parenting, visibility, modifiers, constraints
ob_light.location = (8.091, -5.451, 6.995)
ob_light.rotation_euler = (1.194, 0.1076, 0.8106)
ob_light.lock_rotations_4d = False
ob_light.empty_display_type = 'ARROWS'
ob_light.color = (0.0, 0.0, 0.0, 0.0)
ob_light.lineart.crease_threshold = 0.0
ob_camera.location = (19.86, 20.66, 13.38)
ob_camera.rotation_euler = (1.179, -1.221e-05, 2.341)
ob_camera.lock_rotations_4d = False
ob_camera.empty_display_type = 'ARROWS'
ob_camera.color = (0.0, 0.0, 0.0, 0.0)
ob_camera.display_type = 'WIRE'
ob_camera.lineart.crease_threshold = 0.0
ob_cube.location = (0.0, 0.0, 0.0)
ob_cube.scale = (10.7, 10.7, 10.7)
ob_cube.hide_select = True
ob_area.location = (-3.192, 10.49, 13.94)
ob_area.rotation_euler = (-1.093, -0.03093, 0.3247)
ob_area.scale = (8.299, 8.299, 8.299)
ob_caixad_agua.location = (1.27, -0.2987, 6.705)
ob_caixad_agua.lineart.crease_threshold = 0.0
ob_escada.location = (-1.321, 1.385, 4.553)
ob_escada.scale = (0.3844, 0.3844, 0.3844)
ob_escada.lineart.crease_threshold = 0.0
ob_morro.location = (0.0, 0.0, 4.553)
ob_morro.lineart.crease_threshold = 0.0
ob_casa.location = (0.0, 0.0, 4.553)
ob_casa.lock_rotations_4d = False
ob_casa.empty_display_type = 'ARROWS'
ob_casa.lineart.crease_threshold = 0.0

# ---- collection membership
col_collection.objects.link(ob_light)
col_collection.objects.link(ob_camera)
col_collection.objects.link(ob_cube)
col_collection.objects.link(ob_area)
col_casa_colina.objects.link(ob_caixad_agua)
col_casa_colina.objects.link(ob_escada)
col_casa_colina.objects.link(ob_morro)
col_casa_colina.objects.link(ob_casa)

# ---- scene / render settings (as saved in the file)
scene.camera = ob_camera
scene.frame_start = 1; scene.frame_end = 250; scene.frame_set(1)
scene.render.engine = 'CYCLES'
scene.render.image_settings.file_format = 'JPEG'
scene.render.image_settings.color_mode = 'RGB'
scene.render.image_settings.quality = 100
scene.cycles.sampling_pattern = 'TABULATED_SOBOL'
scene.cycles.use_adaptive_sampling = False
scene.cycles.adaptive_threshold = 0.5
scene.cycles.use_light_tree = False
scene.eevee.use_gtao = True
scene.eevee.gtao_quality = 0.1791
scene.eevee.fast_gi_quality = 0.1791
scene.view_settings.view_transform = 'Filmic'
bpy.context.view_layer.update()
